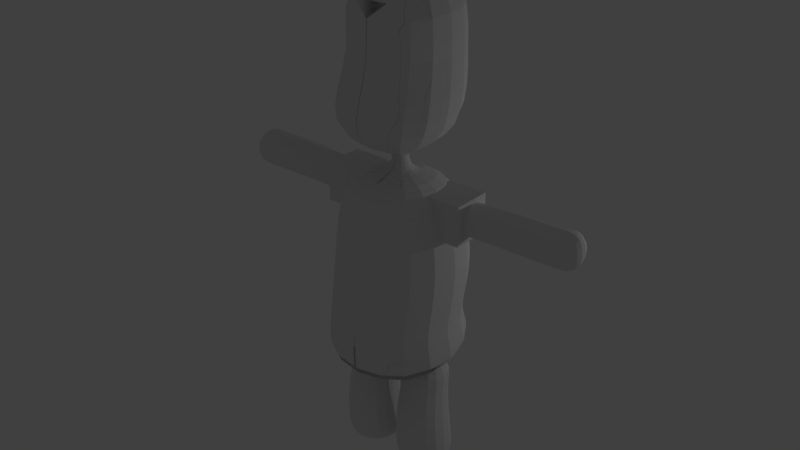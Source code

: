 # Source: personaje1.blend  (saved by Blender 2.79.0; exported with 4.5.12 LTS)
import bpy
from mathutils import Matrix  # noqa: F401  (used for matrix-valued properties, if any)

bpy.ops.wm.read_factory_settings(use_empty=True)
scene = bpy.context.scene
scene.name = 'Scene'

# ---- collections
col_collection_1 = bpy.data.collections.new('Collection 1'); scene.collection.children.link(col_collection_1)

# ---- materials (node trees are filled in below, after node groups)
mat_material = bpy.data.materials.new('Material')
mat_material.alpha_threshold = 0.0
mat_material.use_transparent_shadow = False
mat_material.roughness = 0.5
mat_material_001 = bpy.data.materials.new('Material.001')
mat_material_001.alpha_threshold = 0.0
mat_material_001.use_transparent_shadow = False
mat_material_001.roughness = 0.5

# ---- material node trees

# ---- world
world_world = bpy.data.worlds.new('World'); scene.world = world_world
world_world.color = (0.05088, 0.05088, 0.05088)
world_world.use_sun_shadow = False
world_world.sun_shadow_jitter_overblur = 0.0
world_world.cycles.sampling_method = 'MANUAL'

# ---- cameras
cam_camera = bpy.data.cameras.new('Camera')
cam_camera.clip_end = 100.0
cam_camera.lens = 35.0
cam_camera.sensor_width = 32.0
cam_camera.sensor_height = 18.0
cam_camera.ortho_scale = 7.314
cam_camera.dof.focus_distance = 0.0
cam_camera.dof.aperture_fstop = 128.0

# ---- lights
light_lamp = bpy.data.lights.new('Lamp', 'POINT')
light_lamp.transmission_factor = 0.0
light_lamp.cutoff_distance = 30.0
light_lamp.energy = 100.0
light_lamp.shadow_buffer_clip_start = 1.001
light_lamp.shadow_soft_size = 0.1
light_lamp.shadow_maximum_resolution = 0.006
light_lamp.use_absolute_resolution = True

# ---- meshes
me_cube_001 = bpy.data.meshes.new('Cube.001')
me_cube_001.from_pydata([(-1.0, -1.0, -1.0), (-1.0, -1.0, 1.0), (-1.0, 1.0, -1.0), (-1.0, 1.0, 1.0), (1.0, -1.0, -1.0), (1.0, -1.0, 1.0), (1.0, 1.0, -1.0), (1.0, 1.0, 1.0)], [], [(0, 1, 3, 2), (2, 3, 7, 6), (6, 7, 5, 4), (4, 5, 1, 0), (2, 6, 4, 0), (7, 3, 1, 5)])
me_cube_001.materials.append(mat_material)
me_cube_001.use_remesh_preserve_volume = False
me_cube_001.use_remesh_preserve_attributes = False
me_cube_001.use_mirror_vertex_groups = False
me_cube_001.update()
me_cube = bpy.data.meshes.new('Cube')
me_cube.from_pydata([(-1.0, -1.0, -1.0), (-1.0, -1.0, 1.0), (-1.0, 1.0, -1.0), (-1.0, 1.0, 1.0), (1.0, -1.0, -1.0), (1.0, -1.0, 1.0), (1.0, 1.0, -1.0), (1.0, 1.0, 1.0)], [], [(0, 1, 3, 2), (2, 3, 7, 6), (6, 7, 5, 4), (4, 5, 1, 0), (2, 6, 4, 0), (7, 3, 1, 5)])
me_cube.materials.append(mat_material_001)
me_cube.use_remesh_preserve_volume = False
me_cube.use_remesh_preserve_attributes = False
me_cube.use_mirror_vertex_groups = False
me_cube.update()
me_plane = bpy.data.meshes.new('Plane')
me_plane.from_pydata([(0.0, -0.003272, 6.646), (0.0, -0.4244, 6.613), (-0.4223, -0.004862, 6.661), (0.0, 0.4147, 6.709), (0.4223, -0.004862, 6.661), (0.3937, -0.3975, 6.63), (-0.3937, -0.3975, 6.63), (-0.3937, 0.3848, 6.72), (0.3937, 0.3848, 6.72), (0.0, 0.0174, 13.62), (0.0001121, 0.3895, 13.62), (-0.3573, 0.02595, 13.57), (-0.0001121, -0.3378, 13.53), (0.3573, 0.02574, 13.57), (0.3305, 0.3718, 13.57), (-0.3303, 0.372, 13.57), (-0.3305, -0.3042, 13.49), (0.3303, -0.3044, 13.49), (0.5697, 0.0, 6.768), (0.5697, 0.1606, 6.748), (0.409, 0.0, 6.75), (0.5697, -0.1606, 6.752), (0.7303, 0.0, 6.75), (0.7187, 0.1489, 6.731), (0.4206, 0.1489, 6.731), (0.4206, -0.1489, 6.736), (0.7187, -0.1489, 6.736), (0.5697, 0.0, 4.635), (0.5697, -0.1658, 4.638), (0.4038, 0.0, 4.64), (0.5697, 0.1658, 4.642), (0.7355, 0.0, 4.64), (0.7247, -0.1549, 4.643), (0.4147, -0.1549, 4.643), (0.4147, 0.1549, 4.647), (0.7247, 0.1549, 4.647), (1.023, 0.1842, 9.568), (1.027, 0.184, 9.662), (1.033, 0.2776, 9.569), (1.04, 0.1844, 9.476), (1.034, 0.0908, 9.569), (1.038, 0.09668, 9.657), (1.037, 0.2714, 9.657), (1.048, 0.2717, 9.483), (1.05, 0.097, 9.482), (3.392, 0.1842, 9.663), (3.385, 0.1842, 9.542), (3.379, 0.3044, 9.662), (3.373, 0.1842, 9.782), (3.378, 0.06403, 9.662), (3.371, 0.07244, 9.55), (3.373, 0.296, 9.55), (3.361, 0.296, 9.773), (3.36, 0.07244, 9.773), (-0.0001876, -1.21, 7.302), (-0.0004189, -1.2, 7.481), (-0.4515, -1.135, 7.305), (-7.896e-05, -1.211, 7.139), (0.4511, -1.135, 7.306), (0.4448, -1.126, 7.482), (-0.4456, -1.126, 7.481), (-0.4576, -1.135, 7.145), (0.4575, -1.135, 7.145), (-1.128, -0.08833, 7.35), (-1.113, -0.0915, 7.484), (-1.053, 0.3603, 7.37), (-1.144, -0.07516, 7.229), (-1.053, -0.537, 7.331), (-1.039, -0.5347, 7.482), (-1.039, 0.3517, 7.486), (-1.068, 0.3791, 7.265), (-1.068, -0.5294, 7.192), (7.421e-05, 1.033, 7.401), (-3.479e-05, 1.016, 7.49), (0.4514, 0.9584, 7.398), (7.896e-05, 1.061, 7.32), (-0.4512, 0.9584, 7.397), (-0.4453, 0.9425, 7.489), (0.4452, 0.9424, 7.49), (0.4576, 0.9848, 7.314), (-0.4575, 0.9848, 7.314), (1.128, -0.08846, 7.353), (1.113, -0.09171, 7.487), (1.053, -0.5371, 7.333), (1.144, -0.07523, 7.23), (1.053, 0.3602, 7.372), (1.039, 0.3515, 7.489), (1.039, -0.5349, 7.485), (1.068, -0.5295, 7.194), (1.068, 0.3791, 7.266), (-0.002203, -0.9824, 9.333), (-0.001536, -0.9347, 9.639), (-0.4193, -0.9129, 9.327), (-0.002739, -1.012, 8.998), (0.415, -0.9132, 9.327), (0.3873, -0.8702, 9.634), (-0.3904, -0.8699, 9.634), (-0.4378, -0.9398, 8.992), (0.4324, -0.9401, 8.993), (-1.045, 0.05759, 9.254), (-0.9733, 0.03535, 9.574), (-0.975, 0.4734, 9.222), (-1.09, 0.07182, 8.908), (-0.9753, -0.3583, 9.285), (-0.9086, -0.3525, 9.6), (-0.9083, 0.4232, 9.548), (-1.017, 0.5053, 8.871), (-1.018, -0.3617, 8.944), (-0.001313, 1.097, 9.175), (-0.0007327, 1.005, 9.509), (0.4158, 1.027, 9.18), (-0.001798, 1.155, 8.817), (-0.4185, 1.028, 9.18), (-0.3896, 0.9401, 9.514), (0.3881, 0.9398, 9.513), (0.4333, 1.083, 8.824), (-0.4369, 1.083, 8.823), (1.041, 0.05675, 9.254), (0.971, 0.03455, 9.574), (0.9715, -0.359, 9.285), (1.085, 0.071, 8.908), (0.9718, 0.4726, 9.222), (0.9064, 0.4224, 9.548), (0.906, -0.3533, 9.599), (1.013, -0.3624, 8.945), (1.013, 0.5045, 8.872), (-0.0002722, -0.5861, 10.11), (-0.0001554, -0.4394, 10.15), (-0.2339, -0.5471, 10.11), (-0.0005075, -0.7322, 10.03), (0.2333, -0.5473, 10.11), (0.1746, -0.4104, 10.15), (-0.1749, -0.4103, 10.15), (-0.2946, -0.6831, 10.03), (0.2936, -0.6834, 10.03), (-0.5841, -0.00276, 10.08), (-0.437, -0.003102, 10.13), (-0.5451, 0.2304, 10.07), (-0.7354, 0.002059, 9.994), (-0.5452, -0.236, 10.1), (-0.4079, -0.1776, 10.14), (-0.4078, 0.1714, 10.12), (-0.6863, 0.2956, 9.978), (-0.6865, -0.2915, 10.01), (0.0001588, 0.5801, 10.05), (0.0001554, 0.4329, 10.1), (0.2338, 0.5411, 10.05), (5.388e-05, 0.7357, 9.953), (-0.2335, 0.5413, 10.05), (-0.1746, 0.4039, 10.11), (0.1749, 0.4037, 10.11), (0.2941, 0.6866, 9.956), (-0.294, 0.6869, 9.956), (0.584, -0.003234, 10.08), (0.437, -0.003442, 10.13), (0.5449, -0.2364, 10.1), (0.7349, 0.001451, 9.992), (0.5451, 0.23, 10.07), (0.4079, 0.171, 10.12), (0.4078, -0.1779, 10.14), (0.6858, -0.2921, 10.01), (0.686, 0.295, 9.977), (-0.0001938, -0.7168, 10.75), (-0.0002521, -0.92, 10.91), (-0.2411, -0.6743, 10.75), (-0.0001336, -0.4933, 10.63), (0.2408, -0.6744, 10.75), (0.3108, -0.8649, 10.91), (-0.3112, -0.8647, 10.91), (-0.1676, -0.464, 10.63), (0.1673, -0.4641, 10.63), (-0.6024, -0.08009, 10.75), (-0.7775, -0.09122, 10.9), (-0.5622, 0.1745, 10.75), (-0.4186, -0.05455, 10.64), (-0.5623, -0.3347, 10.75), (-0.7258, -0.4227, 10.9), (-0.7256, 0.2402, 10.89), (-0.3907, 0.1209, 10.64), (-0.3908, -0.23, 10.63), (0.0001938, 0.5562, 10.75), (0.0002522, 0.7371, 10.89), (0.2411, 0.5137, 10.75), (0.0001336, 0.3839, 10.64), (-0.2408, 0.5139, 10.75), (-0.3108, 0.682, 10.89), (0.3112, 0.6818, 10.89), (0.1676, 0.3546, 10.64), (-0.1673, 0.3547, 10.64), (0.6024, -0.08046, 10.75), (0.7775, -0.09169, 10.9), (0.5622, -0.335, 10.75), (0.4186, -0.0548, 10.64), (0.5623, 0.1742, 10.75), (0.7258, 0.2397, 10.89), (0.7256, -0.4231, 10.9), (0.3907, -0.2302, 10.63), (0.3908, 0.1206, 10.64), (-5.73e-05, -0.1845, 10.25), (-4.828e-05, -0.1585, 10.3), (-0.07395, -0.1722, 10.25), (-7.529e-05, -0.2329, 10.21), (0.07385, -0.1722, 10.25), (0.06348, -0.1479, 10.3), (-0.06357, -0.1479, 10.3), (-0.0932, -0.2174, 10.21), (0.09306, -0.2175, 10.21), (-0.1848, -0.0001057, 10.24), (-0.1588, 4.817e-05, 10.29), (-0.1724, 0.07362, 10.24), (-0.2328, -0.0005762, 10.2), (-0.1725, -0.07384, 10.25), (-0.1482, -0.06334, 10.29), (-0.1482, 0.06343, 10.29), (-0.2173, 0.09232, 10.19), (-0.2173, -0.09349, 10.2), (5.73e-05, 0.1842, 10.24), (4.828e-05, 0.1585, 10.29), (0.07395, 0.1718, 10.24), (7.529e-05, 0.2316, 10.18), (-0.07385, 0.1719, 10.24), (-0.06348, 0.1479, 10.29), (0.06357, 0.1479, 10.29), (0.0932, 0.2161, 10.19), (-0.09306, 0.2162, 10.19), (0.1848, -0.0002215, 10.24), (0.1588, -4.817e-05, 10.29), (0.1724, -0.07394, 10.25), (0.2328, -0.0007326, 10.2), (0.1725, 0.07351, 10.24), (0.1482, 0.06334, 10.29), (0.1482, -0.06343, 10.29), (0.2173, -0.09363, 10.2), (0.2173, 0.09218, 10.19), (-4.181e-05, -0.1395, 10.42), (-5.449e-05, -0.1892, 10.47), (-0.05463, -0.1304, 10.42), (-4.005e-05, -0.1312, 10.38), (0.05455, -0.1304, 10.42), (0.06997, -0.1773, 10.47), (-0.07007, -0.1773, 10.47), (-0.05273, -0.1224, 10.38), (0.05266, -0.1225, 10.38), (-0.1365, -0.002693, 10.43), (-0.175, -0.01088, 10.48), (-0.1274, 0.05201, 10.43), (-0.1317, 3.989e-05, 10.38), (-0.1274, -0.0574, 10.43), (-0.1634, -0.0822, 10.48), (-0.1633, 0.06042, 10.49), (-0.1229, 0.05252, 10.39), (-0.123, -0.05245, 10.38), (4.181e-05, 0.134, 10.44), (5.449e-05, 0.1673, 10.49), (0.05463, 0.1249, 10.44), (4.005e-05, 0.1312, 10.39), (-0.05455, 0.1249, 10.44), (-0.06997, 0.1555, 10.49), (0.07007, 0.1554, 10.49), (0.05273, 0.1224, 10.39), (-0.05266, 0.1225, 10.39), (0.1365, -0.002775, 10.43), (0.175, -0.01099, 10.48), (0.1274, -0.05748, 10.43), (0.1317, -3.989e-05, 10.38), (0.1274, 0.05194, 10.43), (0.1634, 0.06032, 10.49), (0.1633, -0.08229, 10.48), (0.1229, -0.05252, 10.38), (0.123, 0.05245, 10.39), (-0.0002877, -0.7997, 12.87), (-0.0002602, -0.7525, 13.14), (-0.346, -0.736, 12.87), (-0.0002983, -0.8051, 12.57), (0.3455, -0.7362, 12.87), (0.3169, -0.6915, 13.13), (-0.3174, -0.6914, 13.13), (-0.351, -0.7401, 12.57), (0.3504, -0.7403, 12.57), (-0.8672, 0.1371, 12.91), (-0.8042, 0.09319, 13.21), (-0.8085, 0.5121, 12.92), (-0.8767, 0.1683, 12.56), (-0.8088, -0.2362, 12.89), (-0.7477, -0.2397, 13.16), (-0.7475, 0.433, 13.21), (-0.8181, 0.5575, 12.56), (-0.8184, -0.221, 12.56), (0.0002877, 1.073, 12.95), (0.0002602, 0.9384, 13.27), (0.346, 1.011, 12.94), (0.0002983, 1.141, 12.56), (-0.3455, 1.012, 12.94), (-0.3169, 0.8844, 13.25), (0.3174, 0.8842, 13.25), (0.351, 1.076, 12.56), (-0.3504, 1.076, 12.56), (0.8672, 0.1366, 12.91), (0.8042, 0.09271, 13.21), (0.8085, -0.2367, 12.89), (0.8767, 0.1677, 12.56), (0.8088, 0.5116, 12.92), (0.7477, 0.4325, 13.21), (0.7475, -0.2401, 13.16), (0.8181, -0.2215, 12.56), (0.8184, 0.557, 12.56), (-0.0003199, -0.9958, 11.62), (-0.0003126, -0.9001, 11.93), (-0.3772, -0.9257, 11.62), (-0.0003173, -1.062, 11.35), (0.3766, -0.9259, 11.62), (0.3626, -0.8319, 11.93), (-0.3632, -0.8317, 11.93), (-0.3809, -0.9923, 11.34), (0.3804, -0.9925, 11.34), (-0.9422, 0.05422, 11.58), (-0.9072, 0.1245, 11.88), (-0.8793, 0.4741, 11.56), (-0.9516, -0.01959, 11.31), (-0.8795, -0.3657, 11.6), (-0.8469, -0.2852, 11.9), (-0.8466, 0.5343, 11.86), (-0.8881, 0.3972, 11.3), (-0.8883, -0.4364, 11.32), (0.0003199, 1.104, 11.53), (0.0003126, 1.149, 11.83), (0.3772, 1.034, 11.53), (0.0003173, 1.022, 11.27), (-0.3766, 1.034, 11.53), (-0.3626, 1.08, 11.83), (0.3632, 1.08, 11.83), (0.3809, 0.9525, 11.28), (-0.3804, 0.9527, 11.28), (0.9422, 0.05364, 11.58), (0.9072, 0.124, 11.88), (0.8793, -0.3662, 11.6), (0.9516, -0.02017, 11.31), (0.8795, 0.4736, 11.56), (0.8469, 0.5338, 11.86), (0.8466, -0.2858, 11.9), (0.8881, -0.4369, 11.32), (0.8883, 0.3966, 11.3), (0.5697, -0.471, 5.933), (0.5697, -0.4431, 6.087), (0.399, -0.4426, 5.932), (0.5697, -0.4985, 5.77), (0.7403, -0.4426, 5.932), (0.7356, -0.4155, 6.086), (0.4037, -0.4155, 6.086), (0.3932, -0.4692, 5.769), (0.7461, -0.4692, 5.769), (0.143, -0.04496, 5.914), (0.1548, -0.02901, 6.065), (0.1715, 0.1254, 5.906), (0.1286, -0.05802, 5.756), (0.1715, -0.2154, 5.922), (0.1825, -0.1946, 6.074), (0.1825, 0.1366, 6.056), (0.158, 0.1182, 5.75), (0.158, -0.2342, 5.761), (0.5697, 0.381, 5.895), (0.5697, 0.3851, 6.043), (0.7403, 0.3526, 5.896), (0.5697, 0.3825, 5.742), (0.399, 0.3526, 5.896), (0.4037, 0.3575, 6.045), (0.7356, 0.3575, 6.045), (0.7461, 0.3531, 5.743), (0.3932, 0.3531, 5.743), (0.9963, -0.04496, 5.914), (0.9845, -0.02901, 6.065), (0.9679, -0.2154, 5.922), (1.011, -0.05802, 5.756), (0.9679, 0.1254, 5.906), (0.9568, 0.1366, 6.056), (0.9568, -0.1946, 6.074), (0.9813, -0.2342, 5.761), (0.9813, 0.1182, 5.75), (0.5697, -0.5202, 5.21), (0.5697, -0.5249, 5.402), (0.3794, -0.4885, 5.211), (0.5697, -0.5084, 5.033), (0.7599, -0.4885, 5.211), (0.7565, -0.4937, 5.402), (0.3828, -0.4937, 5.402), (0.3777, -0.4764, 5.034), (0.7616, -0.4764, 5.034), (0.09399, -0.04496, 5.219), (0.1024, -0.05802, 5.403), (0.1257, 0.1451, 5.222), (0.08978, -0.02901, 5.047), (0.1257, -0.2351, 5.215), (0.1336, -0.2448, 5.403), (0.1336, 0.1287, 5.403), (0.1218, 0.1627, 5.053), (0.1218, -0.2207, 5.041), (0.5697, 0.4303, 5.227), (0.5697, 0.4088, 5.403), (0.7599, 0.3986, 5.226), (0.5697, 0.4503, 5.061), (0.3794, 0.3986, 5.226), (0.3828, 0.3777, 5.403), (0.7565, 0.3777, 5.403), (0.7616, 0.4184, 5.06), (0.3777, 0.4184, 5.06), (1.045, -0.04496, 5.219), (1.037, -0.05802, 5.403), (1.014, -0.2351, 5.215), (1.05, -0.02901, 5.047), (1.014, 0.1451, 5.222), (1.006, 0.1287, 5.403), (1.006, -0.2448, 5.403), (1.018, -0.2207, 5.041), (1.018, 0.1627, 5.053), (0.5697, -0.4497, 4.713), (0.5697, -0.4775, 4.781), (0.3901, -0.4198, 4.714), (0.5697, -0.3968, 4.673), (0.7492, -0.4198, 4.714), (0.7585, -0.4461, 4.782), (0.3808, -0.4461, 4.782), (0.4105, -0.3706, 4.675), (0.7288, -0.3706, 4.675), (0.1211, -0.00145, 4.726), (0.09741, -0.005802, 4.798), (0.1509, 0.1779, 4.732), (0.1726, 0.0, 4.682), (0.1509, -0.1808, 4.721), (0.1289, -0.1945, 4.791), (0.1289, 0.1829, 4.804), (0.1988, 0.1591, 4.688), (0.1988, -0.1591, 4.68), (0.5697, 0.4468, 4.74), (0.5697, 0.4659, 4.814), (0.7492, 0.4169, 4.739), (0.5697, 0.3968, 4.691), (0.3901, 0.4169, 4.739), (0.3808, 0.4345, 4.813), (0.7585, 0.4345, 4.813), (0.7288, 0.3706, 4.693), (0.4105, 0.3706, 4.693), (1.018, -0.00145, 4.726), (1.042, -0.005802, 4.798), (0.9884, -0.1808, 4.721), (0.9667, 0.0, 4.682), (0.9884, 0.1779, 4.732), (1.01, 0.1829, 4.804), (1.01, -0.1945, 4.791), (0.9405, -0.1591, 4.68), (0.9405, 0.1591, 4.688), (0.5697, -0.4021, 6.512), (0.5697, -0.3673, 6.622), (0.4095, -0.3752, 6.509), (0.5697, -0.4143, 6.38), (0.7298, -0.3752, 6.509), (0.7153, -0.3419, 6.614), (0.424, -0.3419, 6.614), (0.406, -0.387, 6.379), (0.7333, -0.387, 6.379), (0.1684, -0.00145, 6.497), (0.2019, 0.0, 6.612), (0.1954, 0.1585, 6.489), (0.1604, -0.005802, 6.361), (0.1954, -0.1614, 6.501), (0.2274, -0.1455, 6.609), (0.2274, 0.1455, 6.6), (0.1877, 0.1576, 6.353), (0.1877, -0.1692, 6.368), (0.5697, 0.3992, 6.482), (0.5697, 0.3673, 6.602), (0.7298, 0.3723, 6.481), (0.5697, 0.4027, 6.341), (0.4095, 0.3723, 6.481), (0.424, 0.3419, 6.595), (0.7153, 0.3419, 6.595), (0.7333, 0.3754, 6.342), (0.406, 0.3754, 6.342), (0.9709, -0.00145, 6.497), (0.9374, 0.0, 6.612), (0.9439, -0.1614, 6.501), (0.9789, -0.005802, 6.361), (0.9439, 0.1585, 6.489), (0.9119, 0.1455, 6.6), (0.9119, -0.1455, 6.609), (0.9516, -0.1692, 6.368), (0.9516, 0.1576, 6.353), (3.2, 0.1846, 9.343), (3.096, 0.1857, 9.329), (3.199, 0.308, 9.364), (3.286, 0.1842, 9.377), (3.196, 0.06122, 9.364), (3.093, 0.05868, 9.35), (3.098, 0.3128, 9.351), (3.281, 0.2955, 9.396), (3.279, 0.07295, 9.396), (3.19, 0.4934, 9.652), (3.089, 0.5033, 9.647), (3.182, 0.4727, 9.775), (3.276, 0.4639, 9.657), (3.194, 0.4727, 9.529), (3.094, 0.4821, 9.52), (3.083, 0.4821, 9.774), (3.264, 0.4448, 9.767), (3.275, 0.4449, 9.545), (3.171, 0.1845, 9.96), (3.068, 0.1856, 9.964), (3.169, 0.06117, 9.94), (3.259, 0.1842, 9.936), (3.172, 0.3079, 9.94), (3.072, 0.3127, 9.943), (3.066, 0.05859, 9.943), (3.253, 0.07291, 9.916), (3.256, 0.2955, 9.917), (3.181, -0.1242, 9.652), (3.076, -0.1319, 9.646), (3.186, -0.1035, 9.528), (3.27, -0.09547, 9.656), (3.174, -0.1036, 9.775), (3.07, -0.1108, 9.773), (3.082, -0.1107, 9.52), (3.27, -0.07642, 9.545), (3.259, -0.07644, 9.767), (1.546, 0.1962, 9.307), (1.455, 0.1916, 9.308), (1.54, 0.3122, 9.326), (1.64, 0.2015, 9.305), (1.551, 0.08011, 9.326), (1.458, 0.07757, 9.327), (1.45, 0.3056, 9.327), (1.633, 0.3192, 9.325), (1.644, 0.08371, 9.325), (1.521, 0.486, 9.597), (1.431, 0.4763, 9.593), (1.518, 0.4665, 9.713), (1.615, 0.4956, 9.6), (1.527, 0.4668, 9.481), (1.437, 0.4575, 9.479), (1.426, 0.4572, 9.707), (1.611, 0.4759, 9.718), (1.62, 0.4761, 9.482), (1.522, 0.1955, 9.887), (1.429, 0.1909, 9.878), (1.528, 0.07949, 9.868), (1.618, 0.2009, 9.895), (1.518, 0.3116, 9.868), (1.425, 0.3049, 9.859), (1.434, 0.07687, 9.859), (1.624, 0.08318, 9.875), (1.613, 0.3187, 9.875), (1.547, -0.09427, 9.597), (1.453, -0.09383, 9.593), (1.551, -0.0748, 9.481), (1.643, -0.09321, 9.6), (1.542, -0.07506, 9.713), (1.447, -0.07497, 9.707), (1.457, -0.07467, 9.479), (1.646, -0.07347, 9.482), (1.637, -0.07369, 9.718), (1.932, 0.2184, 9.303), (1.833, 0.2131, 9.303), (1.928, 0.341, 9.323), (2.034, 0.2222, 9.302), (1.935, 0.09577, 9.323), (1.837, 0.09211, 9.324), (1.827, 0.3342, 9.323), (2.031, 0.3462, 9.323), (2.035, 0.09819, 9.323), (1.914, 0.5247, 9.609), (1.811, 0.5155, 9.606), (1.911, 0.5042, 9.732), (2.019, 0.532, 9.612), (1.918, 0.5043, 9.486), (1.816, 0.4954, 9.485), (1.808, 0.4952, 9.727), (2.016, 0.5112, 9.736), (2.023, 0.5114, 9.488), (1.913, 0.218, 9.916), (1.813, 0.2127, 9.909), (1.918, 0.09537, 9.895), (2.015, 0.2218, 9.922), (1.91, 0.3406, 9.895), (1.809, 0.3337, 9.889), (1.819, 0.09169, 9.889), (2.017, 0.09781, 9.902), (2.013, 0.3458, 9.902), (1.932, -0.08834, 9.609), (1.835, -0.08963, 9.606), (1.935, -0.06782, 9.487), (2.029, -0.08799, 9.612), (1.927, -0.06799, 9.732), (1.83, -0.06955, 9.727), (1.838, -0.06937, 9.485), (2.033, -0.06724, 9.488), (2.025, -0.06741, 9.736), (2.345, 0.2188, 9.307), (2.24, 0.2224, 9.304), (2.347, 0.3448, 9.328), (2.45, 0.2137, 9.309), (2.341, 0.09283, 9.327), (2.238, 0.09674, 9.325), (2.241, 0.3481, 9.325), (2.454, 0.3397, 9.331), (2.445, 0.08763, 9.33), (2.343, 0.5335, 9.622), (2.234, 0.5364, 9.619), (2.339, 0.5125, 9.748), (2.451, 0.5286, 9.625), (2.346, 0.5126, 9.496), (2.238, 0.5156, 9.493), (2.23, 0.5154, 9.745), (2.447, 0.5075, 9.751), (2.455, 0.5077, 9.499), (2.326, 0.2184, 9.937), (2.221, 0.222, 9.933), (2.323, 0.09243, 9.915), (2.431, 0.2133, 9.94), (2.33, 0.3444, 9.916), (2.223, 0.3477, 9.912), (2.22, 0.09634, 9.912), (2.427, 0.08725, 9.919), (2.436, 0.3394, 9.919), (2.327, -0.09633, 9.621), (2.227, -0.09199, 9.618), (2.331, -0.07525, 9.495), (2.429, -0.1016, 9.624), (2.324, -0.07542, 9.747), (2.223, -0.07112, 9.744), (2.231, -0.07096, 9.493), (2.434, -0.08055, 9.498), (2.426, -0.08072, 9.75), (2.768, 0.1964, 9.319), (2.661, 0.2019, 9.316), (2.772, 0.3225, 9.34), (2.876, 0.1916, 9.322), (2.762, 0.07031, 9.339), (2.655, 0.07589, 9.336), (2.666, 0.328, 9.337), (2.879, 0.3179, 9.343), (2.871, 0.06536, 9.343), (2.77, 0.5116, 9.635), (2.665, 0.5169, 9.631), (2.764, 0.4905, 9.761), (2.875, 0.5072, 9.638), (2.773, 0.4906, 9.508), (2.668, 0.4959, 9.505), (2.66, 0.4958, 9.757), (2.869, 0.4861, 9.764), (2.879, 0.4862, 9.512), (2.746, 0.1962, 9.949), (2.641, 0.2016, 9.946), (2.741, 0.07006, 9.928), (2.852, 0.1914, 9.953), (2.752, 0.3223, 9.929), (2.647, 0.3277, 9.925), (2.636, 0.07558, 9.925), (2.848, 0.06517, 9.932), (2.857, 0.3177, 9.932), (2.744, -0.119, 9.633), (2.637, -0.1133, 9.63), (2.749, -0.09791, 9.507), (2.853, -0.1241, 9.637), (2.741, -0.09801, 9.76), (2.634, -0.09239, 9.756), (2.642, -0.09225, 9.504), (2.858, -0.1031, 9.511), (2.849, -0.1031, 9.763), (1.197, 0.185, 9.325), (1.128, 0.1846, 9.351), (1.195, 0.2871, 9.342), (1.277, 0.1861, 9.314), (1.198, 0.08287, 9.341), (1.133, 0.09447, 9.365), (1.13, 0.2747, 9.366), (1.274, 0.2944, 9.332), (1.279, 0.07763, 9.332), (1.177, 0.4396, 9.579), (1.111, 0.4088, 9.575), (1.172, 0.4225, 9.681), (1.256, 0.4566, 9.584), (1.184, 0.4228, 9.478), (1.121, 0.3942, 9.485), (1.11, 0.3938, 9.665), (1.25, 0.4384, 9.693), (1.262, 0.4387, 9.476), (1.166, 0.1841, 9.834), (1.1, 0.1838, 9.799), (1.17, 0.08206, 9.817), (1.247, 0.1852, 9.855), (1.167, 0.2862, 9.817), (1.104, 0.274, 9.784), (1.106, 0.09373, 9.784), (1.251, 0.07681, 9.837), (1.246, 0.2936, 9.837), (1.186, -0.07049, 9.579), (1.117, -0.04036, 9.574), (1.193, -0.05336, 9.477), (1.269, -0.08538, 9.584), (1.181, -0.05371, 9.681), (1.115, -0.02574, 9.665), (1.127, -0.02542, 9.485), (1.274, -0.06714, 9.476), (1.262, -0.06748, 9.692), (-3.949e-06, -1.132, 6.742), (-1.58e-05, -1.187, 6.854), (-0.4447, -1.058, 6.752), (0.0, -1.007, 6.661), (0.4447, -1.058, 6.752), (0.4617, -1.111, 6.863), (-0.4617, -1.111, 6.863), (-0.398, -0.9412, 6.674), (0.398, -0.9412, 6.674), (-1.112, -0.02832, 6.876), (-1.154, -0.04196, 6.99), (-1.038, 0.4128, 6.932), (-0.9967, -0.01748, 6.779), (-1.038, -0.4697, 6.824), (-1.077, -0.5, 6.936), (-1.077, 0.416, 7.045), (-0.9299, 0.377, 6.833), (-0.9299, -0.4132, 6.737), (3.949e-06, 1.075, 7.011), (1.58e-05, 1.103, 7.126), (0.4447, 1.001, 7.003), (0.0, 0.9721, 6.898), (-0.4447, 1.001, 7.003), (-0.4617, 1.027, 7.117), (0.4617, 1.027, 7.117), (0.398, 0.905, 6.896), (-0.398, 0.905, 6.896), (1.112, -0.02833, 6.876), (1.154, -0.04197, 6.991), (1.038, -0.4697, 6.824), (0.9967, -0.01748, 6.779), (1.038, 0.4128, 6.932), (1.077, 0.416, 7.045), (1.077, -0.5, 6.936), (0.9299, -0.4132, 6.737), (0.9299, 0.377, 6.833), (-0.00215, -1.11, 8.118), (-0.002711, -1.072, 8.377), (-0.4473, -1.036, 8.112), (-0.001463, -1.147, 7.886), (0.4431, -1.036, 8.113), (0.4441, -0.9978, 8.371), (-0.4495, -0.9976, 8.37), (-0.4439, -1.074, 7.881), (0.4411, -1.074, 7.882), (-1.115, -0.0007889, 8.031), (-1.119, 0.04114, 8.28), (-1.04, 0.4428, 7.997), (-1.107, -0.04473, 7.818), (-1.041, -0.4444, 8.065), (-1.045, -0.404, 8.319), (-1.045, 0.4862, 8.242), (-1.034, 0.3963, 7.792), (-1.034, -0.4858, 7.845), (-0.001365, 1.108, 7.947), (-0.001826, 1.153, 8.186), (0.4438, 1.034, 7.954), (-0.0008057, 1.058, 7.754), (-0.4466, 1.034, 7.952), (-0.4487, 1.079, 8.192), (0.445, 1.079, 8.193), (0.4417, 0.984, 7.759), (-0.4433, 0.9842, 7.758), (1.111, -0.001351, 8.034), (1.115, 0.04046, 8.283), (1.037, -0.445, 8.068), (1.105, -0.04516, 7.822), (1.037, 0.4423, 8.0), (1.04, 0.4856, 8.245), (1.04, -0.4046, 8.321), (1.031, -0.4862, 7.848), (1.032, 0.3959, 7.795), (0.7246, 0.3529, 6.759), (0.7771, -0.009607, 6.705), (0.7246, -0.3745, 6.674), (0.3662, -0.7305, 6.633), (0.0, -0.7815, 6.616), (-0.3662, -0.7305, 6.633), (-0.7246, -0.3745, 6.674), (-0.7771, -0.009607, 6.705), (-0.7246, 0.3529, 6.759), (-0.3662, 0.7089, 6.8), (0.0, 0.7623, 6.795), (0.3662, 0.7089, 6.8), (0.5998, -0.255, 13.37), (0.6476, 0.05088, 13.44), (0.6, 0.3694, 13.43), (0.3004, 0.677, 13.47), (0.0002052, 0.717, 13.51), (-0.3, 0.6772, 13.47), (-0.5998, 0.3698, 13.43), (-0.6476, 0.05127, 13.44), (-0.6, -0.2546, 13.37), (-0.3004, -0.5622, 13.33), (-0.0002052, -0.6148, 13.36), (0.3, -0.5623, 13.33), (0.8415, -0.1364, 6.688), (0.8624, 0.0, 6.698), (0.8415, 0.1364, 6.682), (0.7062, 0.2716, 6.68), (0.5697, 0.2926, 6.693), (0.4332, 0.2716, 6.68), (0.2978, 0.1364, 6.682), (0.2769, 0.0, 6.698), (0.2978, -0.1364, 6.688), (0.4332, -0.2716, 6.69), (0.5697, -0.2926, 6.703), (0.7062, -0.2716, 6.69), (0.8561, 0.1451, 4.663), (0.8762, 0.0, 4.656), (0.8561, -0.1451, 4.657), (0.7149, -0.2863, 4.655), (0.5697, -0.3064, 4.651), (0.4244, -0.2863, 4.655), (0.2832, -0.1451, 4.657), (0.2631, 0.0, 4.656), (0.2832, 0.1451, 4.663), (0.4244, 0.2863, 4.665), (0.5697, 0.3064, 4.661), (0.7149, 0.2863, 4.665), (1.078, 0.0227, 9.49), (1.065, 0.01131, 9.571), (1.068, 0.02241, 9.653), (1.062, 0.1019, 9.733), (1.053, 0.1839, 9.744), (1.06, 0.2659, 9.733), (1.065, 0.3457, 9.654), (1.062, 0.3571, 9.571), (1.075, 0.346, 9.49), (1.081, 0.2665, 9.41), (1.075, 0.1845, 9.399), (1.083, 0.1025, 9.41), (3.322, -0.02067, 9.762), (3.337, -0.03593, 9.66), (3.332, -0.02066, 9.556), (3.338, 0.08098, 9.455), (3.35, 0.1842, 9.44), (3.34, 0.2875, 9.455), (3.336, 0.3891, 9.556), (3.34, 0.4044, 9.66), (3.325, 0.3891, 9.763), (3.319, 0.2874, 9.864), (3.328, 0.1842, 9.88), (3.318, 0.08096, 9.864), (0.8388, -0.9081, 7.163), (0.8272, -0.9109, 7.316), (0.8159, -0.9041, 7.483), (0.4407, -1.106, 7.673), (-0.0008261, -1.179, 7.675), (-0.4424, -1.106, 7.672), (-0.8166, -0.904, 7.481), (-0.8275, -0.9108, 7.315), (-0.8389, -0.908, 7.162), (-0.4618, -1.127, 6.998), (-3.949e-05, -1.203, 6.99), (0.4617, -1.127, 6.998), (-1.031, -0.5188, 7.652), (-1.104, -0.07889, 7.637), (-1.031, 0.361, 7.623), (-0.8163, 0.7209, 7.488), (-0.8273, 0.7341, 7.387), (-0.8388, 0.7577, 7.295), (-1.077, 0.4003, 7.16), (-1.154, -0.05777, 7.111), (-1.078, -0.5159, 7.062), (-0.4419, 0.9475, 7.605), (-0.0003081, 1.021, 7.603), (0.4412, 0.9474, 7.606), (0.8161, 0.7208, 7.49), (0.8274, 0.734, 7.388), (0.8389, 0.7576, 7.296), (0.4618, 1.011, 7.225), (3.949e-05, 1.087, 7.233), (-0.4617, 1.011, 7.225), (1.03, 0.3607, 7.626), (1.103, -0.0792, 7.641), (1.03, -0.5191, 7.655), (1.077, -0.5159, 7.063), (1.154, -0.05781, 7.112), (1.078, 0.4003, 7.161), (0.7951, -0.7236, 8.975), (0.7627, -0.7055, 9.312), (0.7115, -0.6764, 9.621), (0.3475, -0.7979, 9.879), (-0.0009118, -0.8557, 9.883), (-0.3493, -0.7976, 9.88), (-0.7143, -0.6758, 9.622), (-0.7669, -0.7049, 9.312), (-0.8003, -0.723, 8.974), (-0.4473, -0.9637, 8.662), (-0.002966, -1.038, 8.669), (0.4415, -0.964, 8.663), (-0.8136, -0.3338, 9.853), (-0.8716, 0.01391, 9.833), (-0.8134, 0.3616, 9.812), (-0.7137, 0.7463, 9.527), (-0.7662, 0.8198, 9.196), (-0.7996, 0.8664, 8.841), (-1.039, 0.5118, 8.532), (-1.114, 0.06927, 8.571), (-1.04, -0.3733, 8.61), (-0.3486, 0.825, 9.785), (-0.0002223, 0.8828, 9.781), (0.3482, 0.8247, 9.785), (0.7121, 0.7457, 9.526), (0.7634, 0.8192, 9.196), (0.7958, 0.8658, 8.842), (0.4423, 1.101, 8.482), (-0.002024, 1.175, 8.475), (-0.4465, 1.102, 8.481), (0.8125, 0.3609, 9.811), (0.8704, 0.01319, 9.832), (0.8122, -0.3345, 9.852), (1.034, -0.3741, 8.612), (1.109, 0.0685, 8.573), (1.035, 0.5111, 8.534), (0.5387, -0.5367, 10.02), (0.4281, -0.4307, 10.11), (0.3203, -0.3232, 10.15), (0.1253, -0.2936, 10.18), (-0.0001066, -0.3144, 10.18), (-0.1255, -0.2935, 10.18), (-0.3206, -0.323, 10.15), (-0.4285, -0.4304, 10.11), (-0.5396, -0.5362, 10.02), (-0.2926, -0.1266, 10.17), (-0.3134, -0.001522, 10.16), (-0.2925, 0.1236, 10.15), (-0.3203, 0.3167, 10.11), (-0.4282, 0.4248, 10.06), (-0.5391, 0.5402, 9.964), (-0.1253, 0.2903, 10.14), (0.0001066, 0.3111, 10.14), (0.1255, 0.2902, 10.14), (0.3206, 0.3165, 10.11), (0.4284, 0.4244, 10.06), (0.5391, 0.5397, 9.963), (0.2926, 0.1234, 10.15), (0.3134, -0.00175, 10.16), (0.2925, -0.1268, 10.17), (0.3069, -0.3764, 10.63), (0.4416, -0.5472, 10.75), (0.57, -0.6992, 10.9), (0.3623, -0.987, 11.1), (-0.0002972, -1.052, 11.1), (-0.3628, -0.9868, 11.1), (-0.5704, -0.6989, 10.9), (-0.4419, -0.5469, 10.75), (-0.3071, -0.3762, 10.63), (-0.1056, -0.2822, 10.54), (-8.335e-05, -0.3004, 10.54), (0.1054, -0.2823, 10.54), (-0.8461, -0.4659, 11.09), (-0.9064, -0.07528, 11.08), (-0.8459, 0.3153, 11.07), (-0.57, 0.5163, 10.89), (-0.4416, 0.3866, 10.75), (-0.3069, 0.2671, 10.64), (-0.2461, 0.08197, 10.55), (-0.2637, -0.02726, 10.55), (-0.2461, -0.1365, 10.55), (-0.3623, 0.8359, 11.06), (0.0002972, 0.9009, 11.06), (0.3628, 0.8357, 11.06), (0.5704, 0.516, 10.89), (0.4419, 0.3864, 10.75), (0.3071, 0.2669, 10.64), (0.1056, 0.2275, 10.56), (8.335e-05, 0.2458, 10.56), (-0.1054, 0.2276, 10.56), (0.8461, 0.3148, 11.07), (0.9064, -0.07583, 11.08), (0.8459, -0.4664, 11.09), (0.2461, -0.1366, 10.55), (0.2637, -0.02742, 10.55), (0.2461, 0.08182, 10.55), (0.1707, -0.171, 10.21), (0.1354, -0.1354, 10.25), (0.1164, -0.1162, 10.3), (0.0578, -0.1346, 10.34), (-4.396e-05, -0.1442, 10.34), (-0.05788, -0.1346, 10.34), (-0.1165, -0.1162, 10.3), (-0.1355, -0.1353, 10.25), (-0.1708, -0.1709, 10.21), (-0.135, -0.05765, 10.34), (-0.1446, 4.385e-05, 10.34), (-0.1349, 0.05773, 10.34), (-0.1164, 0.1162, 10.29), (-0.1354, 0.135, 10.24), (-0.1707, 0.1697, 10.19), (-0.0578, 0.1346, 10.34), (4.396e-05, 0.1442, 10.34), (0.05788, 0.1346, 10.34), (0.1165, 0.1162, 10.29), (0.1355, 0.135, 10.24), (0.1708, 0.1696, 10.19), (0.135, 0.05765, 10.34), (0.1446, -4.385e-05, 10.34), (0.1349, -0.05773, 10.34), (0.09658, -0.09625, 10.38), (0.1, -0.1031, 10.42), (0.1283, -0.1417, 10.47), (-0.1284, -0.1416, 10.47), (-0.1001, -0.103, 10.42), (-0.09664, -0.09619, 10.38), (-0.1283, 0.1198, 10.49), (-0.1, 0.0976, 10.43), (-0.09658, 0.09625, 10.39), (0.1284, 0.1198, 10.49), (0.1001, 0.09753, 10.43), (0.09664, 0.09619, 10.39), (0.6427, -0.5458, 12.57), (0.6341, -0.5477, 12.87), (0.5831, -0.5176, 13.12), (-0.5835, -0.5173, 13.12), (-0.6345, -0.5474, 12.87), (-0.6431, -0.5454, 12.57), (-0.3506, -0.755, 12.24), (-0.0003029, -0.8211, 12.25), (0.35, -0.7552, 12.24), (-0.5831, 0.7175, 13.21), (-0.6341, 0.8249, 12.92), (-0.6427, 0.8818, 12.56), (-0.8172, 0.566, 12.19), (-0.8757, 0.1698, 12.21), (-0.8175, -0.2265, 12.22), (0.5835, 0.7171, 13.21), (0.6345, 0.8245, 12.92), (0.6431, 0.8814, 12.56), (0.3506, 1.094, 12.17), (0.0003029, 1.16, 12.17), (-0.35, 1.094, 12.17), (0.8172, -0.227, 12.22), (0.8757, 0.1692, 12.21), (0.8175, 0.5655, 12.19), (0.6976, -0.7842, 11.34), (0.6907, -0.7161, 11.61), (0.6651, -0.6272, 11.91), (-0.6655, -0.6268, 11.91), (-0.6912, -0.7157, 11.61), (-0.6981, -0.7838, 11.34), (-0.6651, 0.8757, 11.84), (-0.6907, 0.8239, 11.54), (-0.6976, 0.7444, 11.28), (0.6655, 0.8753, 11.84), (0.6912, 0.8235, 11.54), (0.6981, 0.744, 11.28), (0.8931, -0.3811, 5.766), (0.8825, -0.3574, 5.928), (0.8739, -0.3327, 6.081), (0.7329, -0.3947, 6.234), (0.5697, -0.4218, 6.235), (0.4064, -0.3947, 6.234), (0.2654, -0.3327, 6.081), (0.2568, -0.3574, 5.928), (0.2462, -0.3811, 5.766), (0.3875, -0.4885, 5.593), (0.5697, -0.5188, 5.594), (0.7518, -0.4885, 5.593), (0.1887, -0.1774, 6.222), (0.1615, -0.0145, 6.213), (0.1887, 0.1484, 6.204), (0.2654, 0.2746, 6.049), (0.2568, 0.2674, 5.9), (0.2462, 0.265, 5.745), (0.1446, 0.1182, 5.584), (0.1143, -0.06382, 5.586), (0.1446, -0.2458, 5.589), (0.4064, 0.3657, 6.192), (0.5697, 0.3928, 6.191), (0.7329, 0.3657, 6.192), (0.8739, 0.2746, 6.049), (0.8825, 0.2674, 5.9), (0.8931, 0.265, 5.745), (0.7518, 0.3609, 5.58), (0.5697, 0.3912, 5.579), (0.3875, 0.3609, 5.58), (0.9506, 0.1484, 6.204), (0.9778, -0.0145, 6.213), (0.9506, -0.1774, 6.222), (0.9947, -0.2458, 5.589), (1.025, -0.06382, 5.586), (0.9947, 0.1182, 5.584), (0.9216, -0.3805, 5.037), (0.9185, -0.3935, 5.213), (0.9123, -0.4004, 5.402), (0.227, -0.4004, 5.402), (0.2208, -0.3935, 5.213), (0.2177, -0.3805, 5.037), (0.378, -0.4611, 4.886), (0.5697, -0.493, 4.885), (0.7613, -0.4611, 4.886), (0.227, 0.2843, 5.403), (0.2208, 0.3035, 5.225), (0.2177, 0.3225, 5.058), (0.1226, 0.1769, 4.909), (0.09064, -0.0145, 4.902), (0.1226, -0.2059, 4.895), (0.9123, 0.2843, 5.403), (0.9185, 0.3035, 5.225), (0.9216, 0.3225, 5.058), (0.7613, 0.4321, 4.919), (0.5697, 0.464, 4.92), (0.378, 0.4321, 4.919), (1.017, -0.2059, 4.895), (1.049, -0.0145, 4.902), (1.017, 0.1769, 4.909), (0.8613, -0.2915, 4.679), (0.8987, -0.3302, 4.717), (0.916, -0.3517, 4.785), (0.2233, -0.3517, 4.785), (0.2406, -0.3302, 4.717), (0.278, -0.2915, 4.679), (0.2233, 0.3401, 4.81), (0.2406, 0.3273, 4.737), (0.278, 0.2915, 4.693), (0.916, 0.3401, 4.81), (0.8987, 0.3273, 4.737), (0.8613, 0.2915, 4.693), (0.8697, -0.3053, 6.375), (0.8634, -0.2948, 6.505), (0.8373, -0.2673, 6.605), (0.302, -0.2673, 6.605), (0.2759, -0.2948, 6.505), (0.2696, -0.3053, 6.375), (0.302, 0.2673, 6.59), (0.2759, 0.2919, 6.482), (0.2696, 0.2937, 6.346), (0.8373, 0.2673, 6.59), (0.8634, 0.2919, 6.482), (0.8697, 0.2937, 6.346), (3.269, -0.02004, 9.452), (3.19, -0.04166, 9.425), (3.088, -0.0472, 9.414), (2.981, 0.06137, 9.346), (2.985, 0.1879, 9.326), (2.988, 0.3145, 9.347), (3.097, 0.4186, 9.414), (3.197, 0.4109, 9.426), (3.274, 0.3885, 9.452), (2.985, 0.4832, 9.516), (2.981, 0.5043, 9.642), (2.975, 0.4832, 9.769), (3.077, 0.4185, 9.88), (3.175, 0.4108, 9.878), (3.254, 0.3885, 9.86), (2.963, 0.3144, 9.937), (2.959, 0.1878, 9.958), (2.956, 0.06124, 9.937), (3.067, -0.04727, 9.879), (3.169, -0.04171, 9.878), (3.249, -0.02006, 9.86), (2.959, -0.1075, 9.768), (2.963, -0.1285, 9.641), (2.969, -0.1074, 9.515), (1.647, -0.01449, 9.384), (1.552, -0.01666, 9.384), (1.459, -0.01753, 9.384), (1.368, 0.07657, 9.329), (1.365, 0.1881, 9.311), (1.361, 0.2997, 9.329), (1.443, 0.4006, 9.384), (1.534, 0.4088, 9.384), (1.626, 0.4173, 9.384), (1.729, 0.3266, 9.324), (1.735, 0.2073, 9.304), (1.74, 0.08787, 9.324), (1.349, 0.4481, 9.478), (1.342, 0.4666, 9.589), (1.337, 0.4478, 9.701), (1.424, 0.4, 9.802), (1.516, 0.4084, 9.81), (1.61, 0.4169, 9.816), (1.708, 0.4854, 9.722), (1.711, 0.5054, 9.603), (1.716, 0.4856, 9.483), (1.335, 0.2989, 9.849), (1.337, 0.1873, 9.868), (1.342, 0.0758, 9.849), (1.44, -0.01808, 9.802), (1.535, -0.01715, 9.81), (1.631, -0.0149, 9.816), (1.721, 0.08741, 9.882), (1.715, 0.2068, 9.902), (1.71, 0.3261, 9.882), (1.354, -0.07269, 9.701), (1.36, -0.09112, 9.589), (1.365, -0.07236, 9.478), (1.742, -0.07141, 9.484), (1.739, -0.09141, 9.603), (1.734, -0.07161, 9.723), (2.035, -0.005176, 9.385), (1.936, -0.006445, 9.384), (1.839, -0.008784, 9.384), (1.821, 0.435, 9.384), (1.923, 0.4431, 9.384), (2.027, 0.4495, 9.385), (2.135, 0.3489, 9.324), (2.136, 0.2238, 9.303), (2.136, 0.09873, 9.324), (1.807, 0.4346, 9.828), (1.909, 0.4428, 9.834), (2.014, 0.4492, 9.84), (2.123, 0.5153, 9.741), (2.126, 0.5363, 9.616), (2.13, 0.5155, 9.491), (1.825, -0.009111, 9.828), (1.922, -0.006755, 9.834), (2.021, -0.005482, 9.84), (2.118, 0.09834, 9.907), (2.117, 0.2234, 9.928), (2.118, 0.3485, 9.907), (2.131, -0.06813, 9.49), (2.127, -0.08906, 9.615), (2.124, -0.0683, 9.74), (2.439, -0.01746, 9.393), (2.336, -0.0122, 9.39), (2.235, -0.008043, 9.388), (2.24, 0.4528, 9.388), (2.348, 0.4497, 9.391), (2.455, 0.4447, 9.394), (2.56, 0.3339, 9.334), (2.555, 0.2078, 9.312), (2.549, 0.08178, 9.333), (2.227, 0.4525, 9.849), (2.334, 0.4494, 9.853), (2.442, 0.4444, 9.856), (2.554, 0.5016, 9.754), (2.559, 0.5227, 9.628), (2.562, 0.5018, 9.502), (2.221, -0.008353, 9.849), (2.322, -0.01251, 9.852), (2.425, -0.01776, 9.856), (2.531, 0.08142, 9.922), (2.536, 0.2074, 9.943), (2.542, 0.3335, 9.922), (2.537, -0.08638, 9.501), (2.532, -0.1075, 9.627), (2.529, -0.08653, 9.753), (2.865, -0.03989, 9.406), (2.756, -0.03481, 9.402), (2.649, -0.02918, 9.399), (2.669, 0.433, 9.4), (2.774, 0.4276, 9.403), (2.881, 0.4231, 9.407), (2.653, 0.4327, 9.862), (2.758, 0.4274, 9.866), (2.863, 0.4229, 9.869), (2.633, -0.02942, 9.862), (2.739, -0.03501, 9.865), (2.847, -0.04004, 9.869), (1.278, -0.01279, 9.386), (1.198, -0.002261, 9.392), (1.135, 0.01941, 9.41), (1.131, 0.3496, 9.411), (1.191, 0.372, 9.393), (1.269, 0.3847, 9.386), (1.11, 0.349, 9.74), (1.169, 0.3714, 9.766), (1.247, 0.384, 9.783), (1.115, 0.01884, 9.74), (1.176, -0.002897, 9.766), (1.256, -0.01343, 9.783), (0.73, -0.7434, 6.704), (0.8154, -0.8377, 6.78), (0.8465, -0.8816, 6.891), (-0.8465, -0.8816, 6.891), (-0.8154, -0.8377, 6.78), (-0.73, -0.7434, 6.704), (-0.8465, 0.7977, 7.09), (-0.8154, 0.7804, 6.978), (-0.73, 0.7058, 6.879), (0.8465, 0.7977, 7.09), (0.8154, 0.7804, 6.978), (0.73, 0.7058, 6.879), (0.8099, -0.8536, 7.869), (0.8142, -0.8146, 8.096), (0.8166, -0.7754, 8.353), (-0.8218, -0.7749, 8.351), (-0.8183, -0.8142, 8.094), (-0.8126, -0.8533, 7.867), (-0.8211, 0.857, 8.211), (-0.8177, 0.8125, 7.969), (-0.8122, 0.7637, 7.77), (0.8172, 0.8565, 8.213), (0.8148, 0.8121, 7.971), (0.8104, 0.7634, 7.773), (0.618, -0.6268, 6.667), (-0.618, -0.6268, 6.667), (-0.618, 0.6004, 6.812), (0.618, 0.6004, 6.812), (0.8087, -0.8857, 7.667), (-0.8103, -0.8855, 7.664), (-0.8099, 0.7276, 7.611), (0.8091, 0.7274, 7.614), (0.8119, -0.7428, 8.644), (-0.8176, -0.7423, 8.642), (-0.8169, 0.8806, 8.5), (0.8126, 0.88, 8.502), (0.6379, -0.6242, 9.869), (-0.6396, -0.6237, 9.87), (-0.6391, 0.6513, 9.795), (0.6384, 0.6508, 9.795), (0.2298, -0.2311, 10.17), (-0.2299, -0.2309, 10.17), (-0.2298, 0.2278, 10.15), (0.2299, 0.2276, 10.14), (0.6645, -0.7918, 11.1), (-0.6649, -0.7914, 11.1), (-0.6645, 0.6407, 11.07), (0.6649, 0.6403, 11.07), (0.1933, -0.2277, 10.54), (-0.1934, -0.2275, 10.54), (-0.1933, 0.173, 10.56), (0.1934, 0.1729, 10.56), (0.5041, -0.456, 13.28), (-0.5044, -0.4557, 13.28), (-0.5041, 0.5965, 13.38), (0.5044, 0.5962, 13.38), (0.642, -0.5572, 12.24), (-0.6424, -0.5568, 12.24), (-0.642, 0.8962, 12.18), (0.6424, 0.8958, 12.18), (0.7993, -0.2294, 6.664), (0.34, -0.2294, 6.664), (0.34, 0.2294, 6.653), (0.7993, 0.2294, 6.653), (0.9036, -0.3975, 5.592), (0.2357, -0.3975, 5.592), (0.2357, 0.2699, 5.581), (0.9036, 0.2699, 5.581), (0.9209, -0.3654, 4.889), (0.2184, -0.3654, 4.889), (0.2184, 0.3364, 4.915), (0.9209, 0.3364, 4.915), (0.815, -0.2452, 4.663), (0.3243, -0.2452, 4.663), (0.3243, 0.2452, 4.673), (0.815, 0.2452, 4.673), (0.869, -0.3132, 6.229), (0.2703, -0.3132, 6.229), (0.2703, 0.2842, 6.196), (0.869, 0.2842, 6.196), (1.097, 0.04582, 9.434), (1.094, 0.3231, 9.435), (1.077, 0.3226, 9.711), (1.08, 0.04532, 9.711), (3.316, 0.01024, 9.484), (3.319, 0.3582, 9.485), (3.301, 0.3582, 9.832), (3.298, 0.01022, 9.832), (2.134, -0.005527, 9.386), (2.133, 0.453, 9.386), (2.12, 0.4527, 9.845), (2.12, -0.005834, 9.845), (2.975, -0.04412, 9.41), (2.988, 0.42, 9.41), (2.969, 0.4199, 9.874), (2.956, -0.04422, 9.873), (1.368, -0.01646, 9.385), (1.355, 0.3925, 9.385), (1.334, 0.3919, 9.794), (1.347, -0.01706, 9.794), (0.8466, -0.8977, 7.022), (-0.8466, -0.8976, 7.022), (-0.8466, 0.7821, 7.201), (0.8466, 0.782, 7.201), (0.106, -0.1058, 10.34), (-0.1061, -0.1057, 10.34), (-0.106, 0.1058, 10.34), (0.1061, 0.1057, 10.34), (1.742, -0.01165, 9.384), (1.722, 0.426, 9.384), (1.707, 0.4257, 9.822), (1.728, -0.01201, 9.822), (2.543, -0.02329, 9.396), (2.563, 0.4388, 9.397), (2.548, 0.4386, 9.859), (2.529, -0.02357, 9.859)], [], [(0, 4, 5, 1), (1, 5, 777, 778), (4, 775, 776, 5), (5, 776, 1290, 777), (0, 1, 6, 2), (2, 6, 780, 781), (1, 778, 779, 6), (6, 779, 1291, 780), (0, 2, 7, 3), (3, 7, 783, 784), (2, 781, 782, 7), (7, 782, 1292, 783), (0, 3, 8, 4), (4, 8, 774, 775), (3, 784, 785, 8), (8, 785, 1293, 774), (9, 13, 14, 10), (10, 14, 789, 790), (13, 787, 788, 14), (14, 788, 1321, 789), (9, 10, 15, 11), (11, 15, 792, 793), (10, 790, 791, 15), (15, 791, 1320, 792), (9, 11, 16, 12), (12, 16, 795, 796), (11, 793, 794, 16), (16, 794, 1319, 795), (9, 12, 17, 13), (13, 17, 786, 787), (12, 796, 797, 17), (17, 797, 1318, 786), (18, 22, 23, 19), (19, 23, 801, 802), (22, 799, 800, 23), (23, 800, 1329, 801), (18, 19, 24, 20), (20, 24, 804, 805), (19, 802, 803, 24), (24, 803, 1328, 804), (18, 20, 25, 21), (21, 25, 807, 808), (20, 805, 806, 25), (25, 806, 1327, 807), (18, 21, 26, 22), (22, 26, 798, 799), (21, 808, 809, 26), (26, 809, 1326, 798), (27, 31, 32, 28), (28, 32, 813, 814), (31, 811, 812, 32), (32, 812, 1338, 813), (27, 28, 33, 29), (29, 33, 816, 817), (28, 814, 815, 33), (33, 815, 1339, 816), (27, 29, 34, 30), (30, 34, 819, 820), (29, 817, 818, 34), (34, 818, 1340, 819), (27, 30, 35, 31), (31, 35, 810, 811), (30, 820, 821, 35), (35, 821, 1341, 810), (36, 40, 41, 37), (37, 41, 825, 826), (40, 823, 824, 41), (41, 824, 1349, 825), (36, 37, 42, 38), (38, 42, 828, 829), (37, 826, 827, 42), (42, 827, 1348, 828), (36, 38, 43, 39), (39, 43, 831, 832), (38, 829, 830, 43), (43, 830, 1347, 831), (36, 39, 44, 40), (40, 44, 822, 823), (39, 832, 833, 44), (44, 833, 1346, 822), (45, 49, 50, 46), (46, 50, 837, 838), (49, 835, 836, 50), (50, 836, 1350, 837), (45, 46, 51, 47), (47, 51, 840, 841), (46, 838, 839, 51), (51, 839, 1351, 840), (45, 47, 52, 48), (48, 52, 843, 844), (47, 841, 842, 52), (52, 842, 1352, 843), (45, 48, 53, 49), (49, 53, 834, 835), (48, 844, 845, 53), (53, 845, 1353, 834), (54, 58, 59, 55), (55, 59, 849, 850), (58, 847, 848, 59), (59, 848, 1294, 849), (54, 55, 60, 56), (56, 60, 852, 853), (55, 850, 851, 60), (60, 851, 1295, 852), (54, 56, 61, 57), (57, 61, 855, 856), (56, 853, 854, 61), (61, 854, 1367, 855), (54, 57, 62, 58), (58, 62, 846, 847), (57, 856, 857, 62), (62, 857, 1366, 846), (63, 67, 68, 64), (64, 68, 858, 859), (67, 853, 852, 68), (68, 852, 1295, 858), (63, 64, 69, 65), (65, 69, 861, 862), (64, 859, 860, 69), (69, 860, 1296, 861), (63, 65, 70, 66), (66, 70, 864, 865), (65, 862, 863, 70), (70, 863, 1368, 864), (63, 66, 71, 67), (67, 71, 854, 853), (66, 865, 866, 71), (71, 866, 1367, 854), (72, 76, 77, 73), (73, 77, 867, 868), (76, 862, 861, 77), (77, 861, 1296, 867), (72, 73, 78, 74), (74, 78, 870, 871), (73, 868, 869, 78), (78, 869, 1297, 870), (72, 74, 79, 75), (75, 79, 873, 874), (74, 871, 872, 79), (79, 872, 1369, 873), (72, 75, 80, 76), (76, 80, 863, 862), (75, 874, 875, 80), (80, 875, 1368, 863), (81, 85, 86, 82), (82, 86, 876, 877), (85, 871, 870, 86), (86, 870, 1297, 876), (81, 82, 87, 83), (83, 87, 848, 847), (82, 877, 878, 87), (87, 878, 1294, 848), (81, 83, 88, 84), (84, 88, 879, 880), (83, 847, 846, 88), (88, 846, 1366, 879), (81, 84, 89, 85), (85, 89, 872, 871), (84, 880, 881, 89), (89, 881, 1369, 872), (90, 94, 95, 91), (91, 95, 885, 886), (94, 883, 884, 95), (95, 884, 1302, 885), (90, 91, 96, 92), (92, 96, 888, 889), (91, 886, 887, 96), (96, 887, 1303, 888), (90, 92, 97, 93), (93, 97, 891, 892), (92, 889, 890, 97), (97, 890, 1299, 891), (90, 93, 98, 94), (94, 98, 882, 883), (93, 892, 893, 98), (98, 893, 1298, 882), (99, 103, 104, 100), (100, 104, 894, 895), (103, 889, 888, 104), (104, 888, 1303, 894), (99, 100, 105, 101), (101, 105, 897, 898), (100, 895, 896, 105), (105, 896, 1304, 897), (99, 101, 106, 102), (102, 106, 900, 901), (101, 898, 899, 106), (106, 899, 1300, 900), (99, 102, 107, 103), (103, 107, 890, 889), (102, 901, 902, 107), (107, 902, 1299, 890), (108, 112, 113, 109), (109, 113, 903, 904), (112, 898, 897, 113), (113, 897, 1304, 903), (108, 109, 114, 110), (110, 114, 906, 907), (109, 904, 905, 114), (114, 905, 1305, 906), (108, 110, 115, 111), (111, 115, 909, 910), (110, 907, 908, 115), (115, 908, 1301, 909), (108, 111, 116, 112), (112, 116, 899, 898), (111, 910, 911, 116), (116, 911, 1300, 899), (117, 121, 122, 118), (118, 122, 912, 913), (121, 907, 906, 122), (122, 906, 1305, 912), (117, 118, 123, 119), (119, 123, 884, 883), (118, 913, 914, 123), (123, 914, 1302, 884), (117, 119, 124, 120), (120, 124, 915, 916), (119, 883, 882, 124), (124, 882, 1298, 915), (117, 120, 125, 121), (121, 125, 908, 907), (120, 916, 917, 125), (125, 917, 1301, 908), (126, 130, 131, 127), (127, 131, 921, 922), (130, 919, 920, 131), (131, 920, 1306, 921), (126, 127, 132, 128), (128, 132, 924, 925), (127, 922, 923, 132), (132, 923, 1307, 924), (126, 128, 133, 129), (129, 133, 887, 886), (128, 925, 926, 133), (133, 926, 1303, 887), (126, 129, 134, 130), (130, 134, 918, 919), (129, 886, 885, 134), (134, 885, 1302, 918), (135, 139, 140, 136), (136, 140, 927, 928), (139, 925, 924, 140), (140, 924, 1307, 927), (135, 136, 141, 137), (137, 141, 930, 931), (136, 928, 929, 141), (141, 929, 1308, 930), (135, 137, 142, 138), (138, 142, 896, 895), (137, 931, 932, 142), (142, 932, 1304, 896), (135, 138, 143, 139), (139, 143, 926, 925), (138, 895, 894, 143), (143, 894, 1303, 926), (144, 148, 149, 145), (145, 149, 933, 934), (148, 931, 930, 149), (149, 930, 1308, 933), (144, 145, 150, 146), (146, 150, 936, 937), (145, 934, 935, 150), (150, 935, 1309, 936), (144, 146, 151, 147), (147, 151, 905, 904), (146, 937, 938, 151), (151, 938, 1305, 905), (144, 147, 152, 148), (148, 152, 932, 931), (147, 904, 903, 152), (152, 903, 1304, 932), (153, 157, 158, 154), (154, 158, 939, 940), (157, 937, 936, 158), (158, 936, 1309, 939), (153, 154, 159, 155), (155, 159, 920, 919), (154, 940, 941, 159), (159, 941, 1306, 920), (153, 155, 160, 156), (156, 160, 914, 913), (155, 919, 918, 160), (160, 918, 1302, 914), (153, 156, 161, 157), (157, 161, 938, 937), (156, 913, 912, 161), (161, 912, 1305, 938), (162, 166, 167, 163), (163, 167, 945, 946), (166, 943, 944, 167), (167, 944, 1310, 945), (162, 163, 168, 164), (164, 168, 948, 949), (163, 946, 947, 168), (168, 947, 1311, 948), (162, 164, 169, 165), (165, 169, 951, 952), (164, 949, 950, 169), (169, 950, 1315, 951), (162, 165, 170, 166), (166, 170, 942, 943), (165, 952, 953, 170), (170, 953, 1314, 942), (171, 175, 176, 172), (172, 176, 954, 955), (175, 949, 948, 176), (176, 948, 1311, 954), (171, 172, 177, 173), (173, 177, 957, 958), (172, 955, 956, 177), (177, 956, 1312, 957), (171, 173, 178, 174), (174, 178, 960, 961), (173, 958, 959, 178), (178, 959, 1316, 960), (171, 174, 179, 175), (175, 179, 950, 949), (174, 961, 962, 179), (179, 962, 1315, 950), (180, 184, 185, 181), (181, 185, 963, 964), (184, 958, 957, 185), (185, 957, 1312, 963), (180, 181, 186, 182), (182, 186, 966, 967), (181, 964, 965, 186), (186, 965, 1313, 966), (180, 182, 187, 183), (183, 187, 969, 970), (182, 967, 968, 187), (187, 968, 1317, 969), (180, 183, 188, 184), (184, 188, 959, 958), (183, 970, 971, 188), (188, 971, 1316, 959), (189, 193, 194, 190), (190, 194, 972, 973), (193, 967, 966, 194), (194, 966, 1313, 972), (189, 190, 195, 191), (191, 195, 944, 943), (190, 973, 974, 195), (195, 974, 1310, 944), (189, 191, 196, 192), (192, 196, 975, 976), (191, 943, 942, 196), (196, 942, 1314, 975), (189, 192, 197, 193), (193, 197, 968, 967), (192, 976, 977, 197), (197, 977, 1317, 968), (198, 202, 203, 199), (199, 203, 981, 982), (202, 979, 980, 203), (203, 980, 1370, 981), (198, 199, 204, 200), (200, 204, 984, 985), (199, 982, 983, 204), (204, 983, 1371, 984), (198, 200, 205, 201), (201, 205, 923, 922), (200, 985, 986, 205), (205, 986, 1307, 923), (198, 201, 206, 202), (202, 206, 978, 979), (201, 922, 921, 206), (206, 921, 1306, 978), (207, 211, 212, 208), (208, 212, 987, 988), (211, 985, 984, 212), (212, 984, 1371, 987), (207, 208, 213, 209), (209, 213, 990, 991), (208, 988, 989, 213), (213, 989, 1372, 990), (207, 209, 214, 210), (210, 214, 929, 928), (209, 991, 992, 214), (214, 992, 1308, 929), (207, 210, 215, 211), (211, 215, 986, 985), (210, 928, 927, 215), (215, 927, 1307, 986), (216, 220, 221, 217), (217, 221, 993, 994), (220, 991, 990, 221), (221, 990, 1372, 993), (216, 217, 222, 218), (218, 222, 996, 997), (217, 994, 995, 222), (222, 995, 1373, 996), (216, 218, 223, 219), (219, 223, 935, 934), (218, 997, 998, 223), (223, 998, 1309, 935), (216, 219, 224, 220), (220, 224, 992, 991), (219, 934, 933, 224), (224, 933, 1308, 992), (225, 229, 230, 226), (226, 230, 999, 1000), (229, 997, 996, 230), (230, 996, 1373, 999), (225, 226, 231, 227), (227, 231, 980, 979), (226, 1000, 1001, 231), (231, 1001, 1370, 980), (225, 227, 232, 228), (228, 232, 941, 940), (227, 979, 978, 232), (232, 978, 1306, 941), (225, 228, 233, 229), (229, 233, 998, 997), (228, 940, 939, 233), (233, 939, 1309, 998), (234, 238, 239, 235), (235, 239, 953, 952), (238, 1003, 1004, 239), (239, 1004, 1314, 953), (234, 235, 240, 236), (236, 240, 1005, 1006), (235, 952, 951, 240), (240, 951, 1315, 1005), (234, 236, 241, 237), (237, 241, 983, 982), (236, 1006, 1007, 241), (241, 1007, 1371, 983), (234, 237, 242, 238), (238, 242, 1002, 1003), (237, 982, 981, 242), (242, 981, 1370, 1002), (243, 247, 248, 244), (244, 248, 962, 961), (247, 1006, 1005, 248), (248, 1005, 1315, 962), (243, 244, 249, 245), (245, 249, 1008, 1009), (244, 961, 960, 249), (249, 960, 1316, 1008), (243, 245, 250, 246), (246, 250, 989, 988), (245, 1009, 1010, 250), (250, 1010, 1372, 989), (243, 246, 251, 247), (247, 251, 1007, 1006), (246, 988, 987, 251), (251, 987, 1371, 1007), (252, 256, 257, 253), (253, 257, 971, 970), (256, 1009, 1008, 257), (257, 1008, 1316, 971), (252, 253, 258, 254), (254, 258, 1011, 1012), (253, 970, 969, 258), (258, 969, 1317, 1011), (252, 254, 259, 255), (255, 259, 995, 994), (254, 1012, 1013, 259), (259, 1013, 1373, 995), (252, 255, 260, 256), (256, 260, 1010, 1009), (255, 994, 993, 260), (260, 993, 1372, 1010), (261, 265, 266, 262), (262, 266, 977, 976), (265, 1012, 1011, 266), (266, 1011, 1317, 977), (261, 262, 267, 263), (263, 267, 1004, 1003), (262, 976, 975, 267), (267, 975, 1314, 1004), (261, 263, 268, 264), (264, 268, 1001, 1000), (263, 1003, 1002, 268), (268, 1002, 1370, 1001), (261, 264, 269, 265), (265, 269, 1013, 1012), (264, 1000, 999, 269), (269, 999, 1373, 1013), (270, 274, 275, 271), (271, 275, 797, 796), (274, 1015, 1016, 275), (275, 1016, 1318, 797), (270, 271, 276, 272), (272, 276, 1017, 1018), (271, 796, 795, 276), (276, 795, 1319, 1017), (270, 272, 277, 273), (273, 277, 1020, 1021), (272, 1018, 1019, 277), (277, 1019, 1323, 1020), (270, 273, 278, 274), (274, 278, 1014, 1015), (273, 1021, 1022, 278), (278, 1022, 1322, 1014), (279, 283, 284, 280), (280, 284, 794, 793), (283, 1018, 1017, 284), (284, 1017, 1319, 794), (279, 280, 285, 281), (281, 285, 1023, 1024), (280, 793, 792, 285), (285, 792, 1320, 1023), (279, 281, 286, 282), (282, 286, 1026, 1027), (281, 1024, 1025, 286), (286, 1025, 1324, 1026), (279, 282, 287, 283), (283, 287, 1019, 1018), (282, 1027, 1028, 287), (287, 1028, 1323, 1019), (288, 292, 293, 289), (289, 293, 791, 790), (292, 1024, 1023, 293), (293, 1023, 1320, 791), (288, 289, 294, 290), (290, 294, 1029, 1030), (289, 790, 789, 294), (294, 789, 1321, 1029), (288, 290, 295, 291), (291, 295, 1032, 1033), (290, 1030, 1031, 295), (295, 1031, 1325, 1032), (288, 291, 296, 292), (292, 296, 1025, 1024), (291, 1033, 1034, 296), (296, 1034, 1324, 1025), (297, 301, 302, 298), (298, 302, 788, 787), (301, 1030, 1029, 302), (302, 1029, 1321, 788), (297, 298, 303, 299), (299, 303, 1016, 1015), (298, 787, 786, 303), (303, 786, 1318, 1016), (297, 299, 304, 300), (300, 304, 1035, 1036), (299, 1015, 1014, 304), (304, 1014, 1322, 1035), (297, 300, 305, 301), (301, 305, 1031, 1030), (300, 1036, 1037, 305), (305, 1037, 1325, 1031), (306, 310, 311, 307), (307, 311, 1022, 1021), (310, 1039, 1040, 311), (311, 1040, 1322, 1022), (306, 307, 312, 308), (308, 312, 1041, 1042), (307, 1021, 1020, 312), (312, 1020, 1323, 1041), (306, 308, 313, 309), (309, 313, 947, 946), (308, 1042, 1043, 313), (313, 1043, 1311, 947), (306, 309, 314, 310), (310, 314, 1038, 1039), (309, 946, 945, 314), (314, 945, 1310, 1038), (315, 319, 320, 316), (316, 320, 1028, 1027), (319, 1042, 1041, 320), (320, 1041, 1323, 1028), (315, 316, 321, 317), (317, 321, 1044, 1045), (316, 1027, 1026, 321), (321, 1026, 1324, 1044), (315, 317, 322, 318), (318, 322, 956, 955), (317, 1045, 1046, 322), (322, 1046, 1312, 956), (315, 318, 323, 319), (319, 323, 1043, 1042), (318, 955, 954, 323), (323, 954, 1311, 1043), (324, 328, 329, 325), (325, 329, 1034, 1033), (328, 1045, 1044, 329), (329, 1044, 1324, 1034), (324, 325, 330, 326), (326, 330, 1047, 1048), (325, 1033, 1032, 330), (330, 1032, 1325, 1047), (324, 326, 331, 327), (327, 331, 965, 964), (326, 1048, 1049, 331), (331, 1049, 1313, 965), (324, 327, 332, 328), (328, 332, 1046, 1045), (327, 964, 963, 332), (332, 963, 1312, 1046), (333, 337, 338, 334), (334, 338, 1037, 1036), (337, 1048, 1047, 338), (338, 1047, 1325, 1037), (333, 334, 339, 335), (335, 339, 1040, 1039), (334, 1036, 1035, 339), (339, 1035, 1322, 1040), (333, 335, 340, 336), (336, 340, 974, 973), (335, 1039, 1038, 340), (340, 1038, 1310, 974), (333, 336, 341, 337), (337, 341, 1049, 1048), (336, 973, 972, 341), (341, 972, 1313, 1049), (342, 346, 347, 343), (343, 347, 1053, 1054), (346, 1051, 1052, 347), (347, 1052, 1342, 1053), (342, 343, 348, 344), (344, 348, 1056, 1057), (343, 1054, 1055, 348), (348, 1055, 1343, 1056), (342, 344, 349, 345), (345, 349, 1059, 1060), (344, 1057, 1058, 349), (349, 1058, 1331, 1059), (342, 345, 350, 346), (346, 350, 1050, 1051), (345, 1060, 1061, 350), (350, 1061, 1330, 1050), (351, 355, 356, 352), (352, 356, 1062, 1063), (355, 1057, 1056, 356), (356, 1056, 1343, 1062), (351, 352, 357, 353), (353, 357, 1065, 1066), (352, 1063, 1064, 357), (357, 1064, 1344, 1065), (351, 353, 358, 354), (354, 358, 1068, 1069), (353, 1066, 1067, 358), (358, 1067, 1332, 1068), (351, 354, 359, 355), (355, 359, 1058, 1057), (354, 1069, 1070, 359), (359, 1070, 1331, 1058), (360, 364, 365, 361), (361, 365, 1071, 1072), (364, 1066, 1065, 365), (365, 1065, 1344, 1071), (360, 361, 366, 362), (362, 366, 1074, 1075), (361, 1072, 1073, 366), (366, 1073, 1345, 1074), (360, 362, 367, 363), (363, 367, 1077, 1078), (362, 1075, 1076, 367), (367, 1076, 1333, 1077), (360, 363, 368, 364), (364, 368, 1067, 1066), (363, 1078, 1079, 368), (368, 1079, 1332, 1067), (369, 373, 374, 370), (370, 374, 1080, 1081), (373, 1075, 1074, 374), (374, 1074, 1345, 1080), (369, 370, 375, 371), (371, 375, 1052, 1051), (370, 1081, 1082, 375), (375, 1082, 1342, 1052), (369, 371, 376, 372), (372, 376, 1083, 1084), (371, 1051, 1050, 376), (376, 1050, 1330, 1083), (369, 372, 377, 373), (373, 377, 1076, 1075), (372, 1084, 1085, 377), (377, 1085, 1333, 1076), (378, 382, 383, 379), (379, 383, 1061, 1060), (382, 1087, 1088, 383), (383, 1088, 1330, 1061), (378, 379, 384, 380), (380, 384, 1089, 1090), (379, 1060, 1059, 384), (384, 1059, 1331, 1089), (378, 380, 385, 381), (381, 385, 1092, 1093), (380, 1090, 1091, 385), (385, 1091, 1335, 1092), (378, 381, 386, 382), (382, 386, 1086, 1087), (381, 1093, 1094, 386), (386, 1094, 1334, 1086), (387, 391, 392, 388), (388, 392, 1070, 1069), (391, 1090, 1089, 392), (392, 1089, 1331, 1070), (387, 388, 393, 389), (389, 393, 1095, 1096), (388, 1069, 1068, 393), (393, 1068, 1332, 1095), (387, 389, 394, 390), (390, 394, 1098, 1099), (389, 1096, 1097, 394), (394, 1097, 1336, 1098), (387, 390, 395, 391), (391, 395, 1091, 1090), (390, 1099, 1100, 395), (395, 1100, 1335, 1091), (396, 400, 401, 397), (397, 401, 1079, 1078), (400, 1096, 1095, 401), (401, 1095, 1332, 1079), (396, 397, 402, 398), (398, 402, 1101, 1102), (397, 1078, 1077, 402), (402, 1077, 1333, 1101), (396, 398, 403, 399), (399, 403, 1104, 1105), (398, 1102, 1103, 403), (403, 1103, 1337, 1104), (396, 399, 404, 400), (400, 404, 1097, 1096), (399, 1105, 1106, 404), (404, 1106, 1336, 1097), (405, 409, 410, 406), (406, 410, 1085, 1084), (409, 1102, 1101, 410), (410, 1101, 1333, 1085), (405, 406, 411, 407), (407, 411, 1088, 1087), (406, 1084, 1083, 411), (411, 1083, 1330, 1088), (405, 407, 412, 408), (408, 412, 1107, 1108), (407, 1087, 1086, 412), (412, 1086, 1334, 1107), (405, 408, 413, 409), (409, 413, 1103, 1102), (408, 1108, 1109, 413), (413, 1109, 1337, 1103), (414, 418, 419, 415), (415, 419, 1094, 1093), (418, 1111, 1112, 419), (419, 1112, 1334, 1094), (414, 415, 420, 416), (416, 420, 1113, 1114), (415, 1093, 1092, 420), (420, 1092, 1335, 1113), (414, 416, 421, 417), (417, 421, 815, 814), (416, 1114, 1115, 421), (421, 1115, 1339, 815), (414, 417, 422, 418), (418, 422, 1110, 1111), (417, 814, 813, 422), (422, 813, 1338, 1110), (423, 427, 428, 424), (424, 428, 1100, 1099), (427, 1114, 1113, 428), (428, 1113, 1335, 1100), (423, 424, 429, 425), (425, 429, 1116, 1117), (424, 1099, 1098, 429), (429, 1098, 1336, 1116), (423, 425, 430, 426), (426, 430, 818, 817), (425, 1117, 1118, 430), (430, 1118, 1340, 818), (423, 426, 431, 427), (427, 431, 1115, 1114), (426, 817, 816, 431), (431, 816, 1339, 1115), (432, 436, 437, 433), (433, 437, 1106, 1105), (436, 1117, 1116, 437), (437, 1116, 1336, 1106), (432, 433, 438, 434), (434, 438, 1119, 1120), (433, 1105, 1104, 438), (438, 1104, 1337, 1119), (432, 434, 439, 435), (435, 439, 821, 820), (434, 1120, 1121, 439), (439, 1121, 1341, 821), (432, 435, 440, 436), (436, 440, 1118, 1117), (435, 820, 819, 440), (440, 819, 1340, 1118), (441, 445, 446, 442), (442, 446, 1109, 1108), (445, 1120, 1119, 446), (446, 1119, 1337, 1109), (441, 442, 447, 443), (443, 447, 1112, 1111), (442, 1108, 1107, 447), (447, 1107, 1334, 1112), (441, 443, 448, 444), (444, 448, 812, 811), (443, 1111, 1110, 448), (448, 1110, 1338, 812), (441, 444, 449, 445), (445, 449, 1121, 1120), (444, 811, 810, 449), (449, 810, 1341, 1121), (450, 454, 455, 451), (451, 455, 809, 808), (454, 1123, 1124, 455), (455, 1124, 1326, 809), (450, 451, 456, 452), (452, 456, 1125, 1126), (451, 808, 807, 456), (456, 807, 1327, 1125), (450, 452, 457, 453), (453, 457, 1055, 1054), (452, 1126, 1127, 457), (457, 1127, 1343, 1055), (450, 453, 458, 454), (454, 458, 1122, 1123), (453, 1054, 1053, 458), (458, 1053, 1342, 1122), (459, 463, 464, 460), (460, 464, 806, 805), (463, 1126, 1125, 464), (464, 1125, 1327, 806), (459, 460, 465, 461), (461, 465, 1128, 1129), (460, 805, 804, 465), (465, 804, 1328, 1128), (459, 461, 466, 462), (462, 466, 1064, 1063), (461, 1129, 1130, 466), (466, 1130, 1344, 1064), (459, 462, 467, 463), (463, 467, 1127, 1126), (462, 1063, 1062, 467), (467, 1062, 1343, 1127), (468, 472, 473, 469), (469, 473, 803, 802), (472, 1129, 1128, 473), (473, 1128, 1328, 803), (468, 469, 474, 470), (470, 474, 1131, 1132), (469, 802, 801, 474), (474, 801, 1329, 1131), (468, 470, 475, 471), (471, 475, 1073, 1072), (470, 1132, 1133, 475), (475, 1133, 1345, 1073), (468, 471, 476, 472), (472, 476, 1130, 1129), (471, 1072, 1071, 476), (476, 1071, 1344, 1130), (477, 481, 482, 478), (478, 482, 800, 799), (481, 1132, 1131, 482), (482, 1131, 1329, 800), (477, 478, 483, 479), (479, 483, 1124, 1123), (478, 799, 798, 483), (483, 798, 1326, 1124), (477, 479, 484, 480), (480, 484, 1082, 1081), (479, 1123, 1122, 484), (484, 1122, 1342, 1082), (477, 480, 485, 481), (481, 485, 1133, 1132), (480, 1081, 1080, 485), (485, 1080, 1345, 1133), (486, 490, 491, 487), (487, 491, 1137, 1138), (490, 1135, 1136, 491), (491, 1136, 1358, 1137), (486, 487, 492, 488), (488, 492, 1140, 1141), (487, 1138, 1139, 492), (492, 1139, 1359, 1140), (486, 488, 493, 489), (489, 493, 839, 838), (488, 1141, 1142, 493), (493, 1142, 1351, 839), (486, 489, 494, 490), (490, 494, 1134, 1135), (489, 838, 837, 494), (494, 837, 1350, 1134), (495, 499, 500, 496), (496, 500, 1143, 1144), (499, 1141, 1140, 500), (500, 1140, 1359, 1143), (495, 496, 501, 497), (497, 501, 1146, 1147), (496, 1144, 1145, 501), (501, 1145, 1360, 1146), (495, 497, 502, 498), (498, 502, 842, 841), (497, 1147, 1148, 502), (502, 1148, 1352, 842), (495, 498, 503, 499), (499, 503, 1142, 1141), (498, 841, 840, 503), (503, 840, 1351, 1142), (504, 508, 509, 505), (505, 509, 1149, 1150), (508, 1147, 1146, 509), (509, 1146, 1360, 1149), (504, 505, 510, 506), (506, 510, 1152, 1153), (505, 1150, 1151, 510), (510, 1151, 1361, 1152), (504, 506, 511, 507), (507, 511, 845, 844), (506, 1153, 1154, 511), (511, 1154, 1353, 845), (504, 507, 512, 508), (508, 512, 1148, 1147), (507, 844, 843, 512), (512, 843, 1352, 1148), (513, 517, 518, 514), (514, 518, 1155, 1156), (517, 1153, 1152, 518), (518, 1152, 1361, 1155), (513, 514, 519, 515), (515, 519, 1136, 1135), (514, 1156, 1157, 519), (519, 1157, 1358, 1136), (513, 515, 520, 516), (516, 520, 836, 835), (515, 1135, 1134, 520), (520, 1134, 1350, 836), (513, 516, 521, 517), (517, 521, 1154, 1153), (516, 835, 834, 521), (521, 834, 1353, 1154), (522, 526, 527, 523), (523, 527, 1161, 1162), (526, 1159, 1160, 527), (527, 1160, 1362, 1161), (522, 523, 528, 524), (524, 528, 1164, 1165), (523, 1162, 1163, 528), (528, 1163, 1363, 1164), (522, 524, 529, 525), (525, 529, 1167, 1168), (524, 1165, 1166, 529), (529, 1166, 1375, 1167), (522, 525, 530, 526), (526, 530, 1158, 1159), (525, 1168, 1169, 530), (530, 1169, 1374, 1158), (531, 535, 536, 532), (532, 536, 1170, 1171), (535, 1165, 1164, 536), (536, 1164, 1363, 1170), (531, 532, 537, 533), (533, 537, 1173, 1174), (532, 1171, 1172, 537), (537, 1172, 1364, 1173), (531, 533, 538, 534), (534, 538, 1176, 1177), (533, 1174, 1175, 538), (538, 1175, 1376, 1176), (531, 534, 539, 535), (535, 539, 1166, 1165), (534, 1177, 1178, 539), (539, 1178, 1375, 1166), (540, 544, 545, 541), (541, 545, 1179, 1180), (544, 1174, 1173, 545), (545, 1173, 1364, 1179), (540, 541, 546, 542), (542, 546, 1182, 1183), (541, 1180, 1181, 546), (546, 1181, 1365, 1182), (540, 542, 547, 543), (543, 547, 1185, 1186), (542, 1183, 1184, 547), (547, 1184, 1377, 1185), (540, 543, 548, 544), (544, 548, 1175, 1174), (543, 1186, 1187, 548), (548, 1187, 1376, 1175), (549, 553, 554, 550), (550, 554, 1188, 1189), (553, 1183, 1182, 554), (554, 1182, 1365, 1188), (549, 550, 555, 551), (551, 555, 1160, 1159), (550, 1189, 1190, 555), (555, 1190, 1362, 1160), (549, 551, 556, 552), (552, 556, 1191, 1192), (551, 1159, 1158, 556), (556, 1158, 1374, 1191), (549, 552, 557, 553), (553, 557, 1184, 1183), (552, 1192, 1193, 557), (557, 1193, 1377, 1184), (558, 562, 563, 559), (559, 563, 1169, 1168), (562, 1195, 1196, 563), (563, 1196, 1374, 1169), (558, 559, 564, 560), (560, 564, 1197, 1198), (559, 1168, 1167, 564), (564, 1167, 1375, 1197), (558, 560, 565, 561), (561, 565, 1200, 1201), (560, 1198, 1199, 565), (565, 1199, 1355, 1200), (558, 561, 566, 562), (562, 566, 1194, 1195), (561, 1201, 1202, 566), (566, 1202, 1354, 1194), (567, 571, 572, 568), (568, 572, 1178, 1177), (571, 1198, 1197, 572), (572, 1197, 1375, 1178), (567, 568, 573, 569), (569, 573, 1203, 1204), (568, 1177, 1176, 573), (573, 1176, 1376, 1203), (567, 569, 574, 570), (570, 574, 1206, 1207), (569, 1204, 1205, 574), (574, 1205, 1356, 1206), (567, 570, 575, 571), (571, 575, 1199, 1198), (570, 1207, 1208, 575), (575, 1208, 1355, 1199), (576, 580, 581, 577), (577, 581, 1187, 1186), (580, 1204, 1203, 581), (581, 1203, 1376, 1187), (576, 577, 582, 578), (578, 582, 1209, 1210), (577, 1186, 1185, 582), (582, 1185, 1377, 1209), (576, 578, 583, 579), (579, 583, 1212, 1213), (578, 1210, 1211, 583), (583, 1211, 1357, 1212), (576, 579, 584, 580), (580, 584, 1205, 1204), (579, 1213, 1214, 584), (584, 1214, 1356, 1205), (585, 589, 590, 586), (586, 590, 1193, 1192), (589, 1210, 1209, 590), (590, 1209, 1377, 1193), (585, 586, 591, 587), (587, 591, 1196, 1195), (586, 1192, 1191, 591), (591, 1191, 1374, 1196), (585, 587, 592, 588), (588, 592, 1215, 1216), (587, 1195, 1194, 592), (592, 1194, 1354, 1215), (585, 588, 593, 589), (589, 593, 1211, 1210), (588, 1216, 1217, 593), (593, 1217, 1357, 1211), (594, 598, 599, 595), (595, 599, 1202, 1201), (598, 1219, 1220, 599), (599, 1220, 1354, 1202), (594, 595, 600, 596), (596, 600, 1221, 1222), (595, 1201, 1200, 600), (600, 1200, 1355, 1221), (594, 596, 601, 597), (597, 601, 1224, 1225), (596, 1222, 1223, 601), (601, 1223, 1379, 1224), (594, 597, 602, 598), (598, 602, 1218, 1219), (597, 1225, 1226, 602), (602, 1226, 1378, 1218), (603, 607, 608, 604), (604, 608, 1208, 1207), (607, 1222, 1221, 608), (608, 1221, 1355, 1208), (603, 604, 609, 605), (605, 609, 1227, 1228), (604, 1207, 1206, 609), (609, 1206, 1356, 1227), (603, 605, 610, 606), (606, 610, 1230, 1231), (605, 1228, 1229, 610), (610, 1229, 1380, 1230), (603, 606, 611, 607), (607, 611, 1223, 1222), (606, 1231, 1232, 611), (611, 1232, 1379, 1223), (612, 616, 617, 613), (613, 617, 1214, 1213), (616, 1228, 1227, 617), (617, 1227, 1356, 1214), (612, 613, 618, 614), (614, 618, 1233, 1234), (613, 1213, 1212, 618), (618, 1212, 1357, 1233), (612, 614, 619, 615), (615, 619, 1236, 1237), (614, 1234, 1235, 619), (619, 1235, 1381, 1236), (612, 615, 620, 616), (616, 620, 1229, 1228), (615, 1237, 1238, 620), (620, 1238, 1380, 1229), (621, 625, 626, 622), (622, 626, 1217, 1216), (625, 1234, 1233, 626), (626, 1233, 1357, 1217), (621, 622, 627, 623), (623, 627, 1220, 1219), (622, 1216, 1215, 627), (627, 1215, 1354, 1220), (621, 623, 628, 624), (624, 628, 1239, 1240), (623, 1219, 1218, 628), (628, 1218, 1378, 1239), (621, 624, 629, 625), (625, 629, 1235, 1234), (624, 1240, 1241, 629), (629, 1241, 1381, 1235), (630, 634, 635, 631), (631, 635, 1226, 1225), (634, 1243, 1244, 635), (635, 1244, 1378, 1226), (630, 631, 636, 632), (632, 636, 1245, 1246), (631, 1225, 1224, 636), (636, 1224, 1379, 1245), (630, 632, 637, 633), (633, 637, 1139, 1138), (632, 1246, 1247, 637), (637, 1247, 1359, 1139), (630, 633, 638, 634), (634, 638, 1242, 1243), (633, 1138, 1137, 638), (638, 1137, 1358, 1242), (639, 643, 644, 640), (640, 644, 1232, 1231), (643, 1246, 1245, 644), (644, 1245, 1379, 1232), (639, 640, 645, 641), (641, 645, 1248, 1249), (640, 1231, 1230, 645), (645, 1230, 1380, 1248), (639, 641, 646, 642), (642, 646, 1145, 1144), (641, 1249, 1250, 646), (646, 1250, 1360, 1145), (639, 642, 647, 643), (643, 647, 1247, 1246), (642, 1144, 1143, 647), (647, 1143, 1359, 1247), (648, 652, 653, 649), (649, 653, 1238, 1237), (652, 1249, 1248, 653), (653, 1248, 1380, 1238), (648, 649, 654, 650), (650, 654, 1251, 1252), (649, 1237, 1236, 654), (654, 1236, 1381, 1251), (648, 650, 655, 651), (651, 655, 1151, 1150), (650, 1252, 1253, 655), (655, 1253, 1361, 1151), (648, 651, 656, 652), (652, 656, 1250, 1249), (651, 1150, 1149, 656), (656, 1149, 1360, 1250), (657, 661, 662, 658), (658, 662, 1241, 1240), (661, 1252, 1251, 662), (662, 1251, 1381, 1241), (657, 658, 663, 659), (659, 663, 1244, 1243), (658, 1240, 1239, 663), (663, 1239, 1378, 1244), (657, 659, 664, 660), (660, 664, 1157, 1156), (659, 1243, 1242, 664), (664, 1242, 1358, 1157), (657, 660, 665, 661), (661, 665, 1253, 1252), (660, 1156, 1155, 665), (665, 1155, 1361, 1253), (666, 670, 671, 667), (667, 671, 833, 832), (670, 1255, 1256, 671), (671, 1256, 1346, 833), (666, 667, 672, 668), (668, 672, 1257, 1258), (667, 832, 831, 672), (672, 831, 1347, 1257), (666, 668, 673, 669), (669, 673, 1163, 1162), (668, 1258, 1259, 673), (673, 1259, 1363, 1163), (666, 669, 674, 670), (670, 674, 1254, 1255), (669, 1162, 1161, 674), (674, 1161, 1362, 1254), (675, 679, 680, 676), (676, 680, 830, 829), (679, 1258, 1257, 680), (680, 1257, 1347, 830), (675, 676, 681, 677), (677, 681, 1260, 1261), (676, 829, 828, 681), (681, 828, 1348, 1260), (675, 677, 682, 678), (678, 682, 1172, 1171), (677, 1261, 1262, 682), (682, 1262, 1364, 1172), (675, 678, 683, 679), (679, 683, 1259, 1258), (678, 1171, 1170, 683), (683, 1170, 1363, 1259), (684, 688, 689, 685), (685, 689, 827, 826), (688, 1261, 1260, 689), (689, 1260, 1348, 827), (684, 685, 690, 686), (686, 690, 1263, 1264), (685, 826, 825, 690), (690, 825, 1349, 1263), (684, 686, 691, 687), (687, 691, 1181, 1180), (686, 1264, 1265, 691), (691, 1265, 1365, 1181), (684, 687, 692, 688), (688, 692, 1262, 1261), (687, 1180, 1179, 692), (692, 1179, 1364, 1262), (693, 697, 698, 694), (694, 698, 824, 823), (697, 1264, 1263, 698), (698, 1263, 1349, 824), (693, 694, 699, 695), (695, 699, 1256, 1255), (694, 823, 822, 699), (699, 822, 1346, 1256), (693, 695, 700, 696), (696, 700, 1190, 1189), (695, 1255, 1254, 700), (700, 1254, 1362, 1190), (693, 696, 701, 697), (697, 701, 1265, 1264), (696, 1189, 1188, 701), (701, 1188, 1365, 1265), (702, 706, 707, 703), (703, 707, 857, 856), (706, 1267, 1268, 707), (707, 1268, 1366, 857), (702, 703, 708, 704), (704, 708, 1269, 1270), (703, 856, 855, 708), (708, 855, 1367, 1269), (702, 704, 709, 705), (705, 709, 779, 778), (704, 1270, 1271, 709), (709, 1271, 1291, 779), (702, 705, 710, 706), (706, 710, 1266, 1267), (705, 778, 777, 710), (710, 777, 1290, 1266), (711, 715, 716, 712), (712, 716, 866, 865), (715, 1270, 1269, 716), (716, 1269, 1367, 866), (711, 712, 717, 713), (713, 717, 1272, 1273), (712, 865, 864, 717), (717, 864, 1368, 1272), (711, 713, 718, 714), (714, 718, 782, 781), (713, 1273, 1274, 718), (718, 1274, 1292, 782), (711, 714, 719, 715), (715, 719, 1271, 1270), (714, 781, 780, 719), (719, 780, 1291, 1271), (720, 724, 725, 721), (721, 725, 875, 874), (724, 1273, 1272, 725), (725, 1272, 1368, 875), (720, 721, 726, 722), (722, 726, 1275, 1276), (721, 874, 873, 726), (726, 873, 1369, 1275), (720, 722, 727, 723), (723, 727, 785, 784), (722, 1276, 1277, 727), (727, 1277, 1293, 785), (720, 723, 728, 724), (724, 728, 1274, 1273), (723, 784, 783, 728), (728, 783, 1292, 1274), (729, 733, 734, 730), (730, 734, 881, 880), (733, 1276, 1275, 734), (734, 1275, 1369, 881), (729, 730, 735, 731), (731, 735, 1268, 1267), (730, 880, 879, 735), (735, 879, 1366, 1268), (729, 731, 736, 732), (732, 736, 776, 775), (731, 1267, 1266, 736), (736, 1266, 1290, 776), (729, 732, 737, 733), (733, 737, 1277, 1276), (732, 775, 774, 737), (737, 774, 1293, 1277), (738, 742, 743, 739), (739, 743, 893, 892), (742, 1279, 1280, 743), (743, 1280, 1298, 893), (738, 739, 744, 740), (740, 744, 1281, 1282), (739, 892, 891, 744), (744, 891, 1299, 1281), (738, 740, 745, 741), (741, 745, 851, 850), (740, 1282, 1283, 745), (745, 1283, 1295, 851), (738, 741, 746, 742), (742, 746, 1278, 1279), (741, 850, 849, 746), (746, 849, 1294, 1278), (747, 751, 752, 748), (748, 752, 902, 901), (751, 1282, 1281, 752), (752, 1281, 1299, 902), (747, 748, 753, 749), (749, 753, 1284, 1285), (748, 901, 900, 753), (753, 900, 1300, 1284), (747, 749, 754, 750), (750, 754, 860, 859), (749, 1285, 1286, 754), (754, 1286, 1296, 860), (747, 750, 755, 751), (751, 755, 1283, 1282), (750, 859, 858, 755), (755, 858, 1295, 1283), (756, 760, 761, 757), (757, 761, 911, 910), (760, 1285, 1284, 761), (761, 1284, 1300, 911), (756, 757, 762, 758), (758, 762, 1287, 1288), (757, 910, 909, 762), (762, 909, 1301, 1287), (756, 758, 763, 759), (759, 763, 869, 868), (758, 1288, 1289, 763), (763, 1289, 1297, 869), (756, 759, 764, 760), (760, 764, 1286, 1285), (759, 868, 867, 764), (764, 867, 1296, 1286), (765, 769, 770, 766), (766, 770, 917, 916), (769, 1288, 1287, 770), (770, 1287, 1301, 917), (765, 766, 771, 767), (767, 771, 1280, 1279), (766, 916, 915, 771), (771, 915, 1298, 1280), (765, 767, 772, 768), (768, 772, 878, 877), (767, 1279, 1278, 772), (772, 1278, 1294, 878), (765, 768, 773, 769), (769, 773, 1289, 1288), (768, 877, 876, 773), (773, 876, 1297, 1289)])
me_plane.use_remesh_preserve_volume = False
me_plane.use_remesh_preserve_attributes = False
me_plane.use_mirror_vertex_groups = False
me_plane.update()

# ---- objects
ob_cube_001 = bpy.data.objects.new('Cube.001', me_cube_001)
ob_cube = bpy.data.objects.new('Cube', me_cube)
ob_plane = bpy.data.objects.new('Plane', me_plane)
ob_lamp = bpy.data.objects.new('Lamp', light_lamp)
ob_camera = bpy.data.objects.new('Camera', cam_camera)

# ---- transforms, parenting, visibility, modifiers, constraints
ob_cube_001.location = (0.4036, -3.518, 5.657)
ob_cube_001.scale = (0.3603, 0.3603, 0.3603)
ob_cube_001.lineart.crease_threshold = 0.0
ob_cube.location = (-1.653, -3.518, 5.657)
ob_cube.scale = (0.3603, 0.3603, 0.3603)
ob_cube.lineart.crease_threshold = 0.0
ob_plane.location = (-0.5825, -3.68, -3.932)
ob_plane.lineart.crease_threshold = 0.0
_m = ob_plane.modifiers.new('Mirror', 'MIRROR')
ob_lamp.location = (4.076, 1.005, 5.904)
ob_lamp.rotation_euler = (0.6503, 0.05522, 1.866)
ob_lamp.lock_rotations_4d = False
ob_lamp.empty_display_type = 'ARROWS'
ob_lamp.color = (0.0, 0.0, 0.0, 0.0)
ob_lamp.lineart.crease_threshold = 0.0
ob_camera.location = (7.481, -6.508, 5.344)
ob_camera.rotation_euler = (1.109, 0.0, 0.8149)
ob_camera.lock_rotations_4d = False
ob_camera.empty_display_type = 'ARROWS'
ob_camera.color = (0.0, 0.0, 0.0, 0.0)
ob_camera.display_type = 'WIRE'
ob_camera.lineart.crease_threshold = 0.0

# ---- collection membership
col_collection_1.objects.link(ob_cube_001)
col_collection_1.objects.link(ob_cube)
col_collection_1.objects.link(ob_plane)
col_collection_1.objects.link(ob_lamp)
col_collection_1.objects.link(ob_camera)

# ---- scene / render settings (as saved in the file)
scene.camera = ob_plane
scene.frame_start = 1; scene.frame_end = 250; scene.frame_set(1)
scene.render.engine = 'BLENDER_EEVEE_NEXT'
scene.render.resolution_percentage = 50
scene.render.dither_intensity = 0.0
scene.cycles.use_denoising = False
scene.cycles.samples = 128
scene.cycles.sampling_pattern = 'TABULATED_SOBOL'
scene.cycles.use_adaptive_sampling = False
scene.cycles.use_light_tree = False
scene.cycles.blur_glossy = 0.0
scene.cycles.sample_clamp_indirect = 0.0
scene.view_settings.view_transform = 'Standard'
bpy.context.view_layer.update()

# ---- added for rendering (the .blend has no active camera): camera
cam_auto = bpy.data.cameras.new('AutoCamera')
cam_auto.lens = 50.0
cam_auto.sensor_width = 36.0
cam_auto.clip_end = 1000.0
ob_auto_camera = bpy.data.objects.new('AutoCamera', cam_auto)
scene.collection.objects.link(ob_auto_camera)
ob_auto_camera.location = (10.0668, -16.477, 13.716)
ob_auto_camera.rotation_euler = (1.09748, -7.21219e-08, 0.694738)
scene.camera = ob_auto_camera
bpy.context.view_layer.update()
